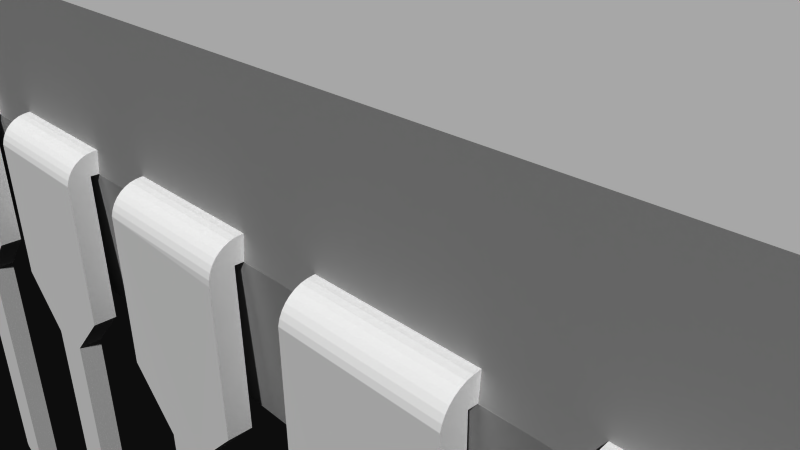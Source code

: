 # Source: ATmega328_Optiboot_Uno.blend  (saved by Blender 2.72.0; exported with 4.5.12 LTS)
import bpy
from mathutils import Matrix  # noqa: F401  (used for matrix-valued properties, if any)

bpy.ops.wm.read_factory_settings(use_empty=True)
scene = bpy.context.scene
scene.name = 'Scene'

# ---- collections
col_collection_1 = bpy.data.collections.new('Collection 1'); scene.collection.children.link(col_collection_1)

# ---- materials (node trees are filled in below, after node groups)
mat_white = bpy.data.materials.new('White')
mat_white.alpha_threshold = 0.0
mat_white.use_transparent_shadow = False
mat_white.diffuse_color = (1.0, 1.0, 1.0, 1.0)
mat_white.roughness = 0.5
mat_material = bpy.data.materials.new('Material')
mat_material.alpha_threshold = 0.0
mat_material.use_transparent_shadow = False
mat_material.diffuse_color = (0.5733, 0.5733, 0.5733, 1.0)
mat_material.roughness = 0.5

# ---- material node trees

# ---- world
world_world = bpy.data.worlds.new('World'); scene.world = world_world
world_world.color = (0.05088, 0.05088, 0.05088)
world_world.use_sun_shadow = False
world_world.sun_shadow_jitter_overblur = 0.0
world_world.cycles.sampling_method = 'MANUAL'
world_world.cycles.sample_map_resolution = 256

# ---- cameras
cam_camera = bpy.data.cameras.new('Camera')
cam_camera.clip_end = 100.0
cam_camera.lens = 35.0
cam_camera.sensor_width = 32.0
cam_camera.sensor_height = 18.0
cam_camera.ortho_scale = 7.314
cam_camera.dof.focus_distance = 0.0
cam_camera.dof.aperture_fstop = 128.0

# ---- meshes
me_atmega328_optiboot_uno = bpy.data.meshes.new('ATmega328 Optiboot Uno')
me_atmega328_optiboot_uno.from_pydata([(-13.82, -3.541, -3.564), (-13.82, -3.291, -3.564), (-13.81, -3.291, -3.562), (-13.81, -3.541, -3.562), (-13.79, -3.291, -3.558), (-13.79, -3.541, -3.558), (-13.77, -3.291, -3.55), (-13.77, -3.541, -3.55), (-13.76, -3.291, -3.54), (-13.76, -3.541, -3.54), (-13.75, -3.291, -3.528), (-13.75, -3.541, -3.528), (-13.74, -3.291, -3.514), (-13.74, -3.541, -3.514), (-13.73, -3.291, -3.498), (-13.73, -3.541, -3.498), (-13.73, -3.291, -3.481), (-13.73, -3.541, -3.481), (-14.22, -3.291, -3.481), (-14.22, -3.541, -3.481), (-14.21, -3.291, -3.498), (-14.21, -3.541, -3.498), (-14.2, -3.291, -3.514), (-14.2, -3.541, -3.514), (-14.19, -3.291, -3.528), (-14.19, -3.541, -3.528), (-14.18, -3.291, -3.54), (-14.18, -3.541, -3.54), (-14.17, -3.291, -3.55), (-14.17, -3.541, -3.55), (-14.15, -3.291, -3.558), (-14.15, -3.541, -3.558), (-14.13, -3.291, -3.562), (-14.13, -3.541, -3.562), (-14.12, -3.291, -3.564), (-14.12, -3.541, -3.564), (-13.16, -3.536, 1.901), (-14.78, -3.536, 1.901), (-13.16, -3.52, 1.96), (-14.78, -3.52, 1.96), (-13.16, -3.494, 2.016), (-14.78, -3.494, 2.016), (-13.16, -3.459, 2.066), (-14.78, -3.459, 2.066), (-13.16, -3.416, 2.109), (-14.78, -3.416, 2.109), (-13.16, -3.366, 2.144), (-14.78, -3.366, 2.144), (-13.16, -3.311, 2.17), (-14.78, -3.311, 2.17), (-13.16, -3.252, 2.185), (-14.78, -3.252, 2.185), (-13.16, -3.191, 2.191), (-14.78, -3.191, 2.191), (-13.72, -3.541, -0.2668), (-13.16, -3.541, 0.3005), (-14.22, -3.541, -0.2668), (-14.78, -3.541, 0.2989), (-14.78, -3.291, 1.941), (-13.16, -3.291, 1.941), (-14.78, -3.291, 0.2989), (-13.16, -3.291, 0.3005), (-14.22, -3.291, -0.2668), (-13.72, -3.291, -0.2668), (-13.16, -3.135, 1.941), (-14.78, -3.135, 1.941), (-13.16, -3.135, 2.191), (-14.78, -3.135, 2.191), (-16.26, -3.297, -3.433), (-16.26, -3.547, -3.433), (-16.26, -3.547, -3.45), (-16.26, -3.297, -3.45), (-16.26, -3.547, -3.467), (-16.26, -3.297, -3.467), (-16.27, -3.547, -3.483), (-16.27, -3.297, -3.483), (-16.28, -3.547, -3.497), (-16.28, -3.297, -3.497), (-16.29, -3.547, -3.509), (-16.29, -3.297, -3.509), (-16.31, -3.547, -3.519), (-16.31, -3.297, -3.519), (-16.32, -3.547, -3.527), (-16.32, -3.297, -3.527), (-16.34, -3.547, -3.531), (-16.34, -3.297, -3.531), (-16.36, -3.547, -3.533), (-16.26, -3.547, -0.2319), (-15.7, -3.547, 0.2926), (-16.51, -3.547, -3.45), (-16.43, -3.547, -3.531), (-16.41, -3.547, -3.533), (-16.5, -3.547, -3.467), (-16.5, -3.547, -3.483), (-16.49, -3.547, -3.497), (-16.47, -3.547, -3.509), (-16.46, -3.547, -3.519), (-16.44, -3.547, -3.527), (-16.26, -3.297, -0.2319), (-16.51, -3.297, 1.939), (-15.7, -3.297, 0.2926), (-15.7, -3.297, 1.939), (-16.47, -3.297, -3.509), (-16.49, -3.297, -3.497), (-16.46, -3.297, -3.519), (-16.44, -3.297, -3.527), (-16.43, -3.297, -3.531), (-16.5, -3.297, -3.483), (-16.5, -3.297, -3.467), (-16.51, -3.297, -3.45), (-16.41, -3.297, -3.533), (-15.7, -3.538, 1.922), (-15.7, -3.545, 1.88), (-15.7, -3.16, 2.189), (-15.7, -3.16, 1.939), (-15.7, -3.242, 2.186), (-15.7, -3.285, 2.178), (-15.7, -3.324, 2.166), (-15.7, -3.396, 2.127), (-15.7, -3.43, 2.1), (-15.7, -3.462, 2.068), (-15.7, -3.489, 2.034), (-15.7, -3.51, 1.998), (-15.7, -3.527, 1.961), (-15.7, -3.361, 2.149), (-16.51, -3.23, 2.187), (-16.51, -3.239, 2.187), (-16.51, -3.28, 2.18), (-16.51, -3.32, 2.168), (-16.51, -3.357, 2.152), (-16.51, -3.393, 2.13), (-16.51, -3.427, 2.103), (-16.51, -3.459, 2.071), (-16.51, -3.486, 2.038), (-16.51, -3.508, 2.002), (-16.51, -3.525, 1.965), (-16.51, -3.537, 1.925), (-16.51, -3.545, 1.883), (-16.51, -3.16, 1.939), (-16.51, -3.16, 2.189), (-15.7, 3.188, 2.189), (16.51, 3.2, 1.939), (16.51, 3.178, 2.189), (17.61, 3.058, 3.564), (15.7, 3.178, 2.189), (15.7, 3.2, 1.939), (14.78, 3.2, 1.941), (12.7, 3.2, 1.939), (14.78, 3.178, 2.191), (13.16, 3.178, 2.191), (13.16, 3.2, 1.941), (17.75, 3.2, 1.939), (-17.61, 3.058, 3.564), (-16.51, 3.188, 2.189), (-17.75, 3.2, 1.939), (-16.51, 3.2, 1.939), (-14.78, 3.178, 2.191), (-15.7, 3.2, 1.939), (-14.78, 3.2, 1.941), (-12.7, 3.2, 1.939), (-13.16, 3.2, 1.941), (-13.16, 3.178, 2.191), (12.24, 3.178, 2.191), (12.24, 3.2, 1.941), (10.62, 3.2, 1.941), (10.16, 3.2, 1.939), (10.62, 3.178, 2.191), (9.703, 3.178, 2.191), (9.703, 3.2, 1.941), (8.077, 3.2, 1.941), (7.62, 3.2, 1.939), (8.077, 3.178, 2.191), (7.163, 3.178, 2.191), (7.163, 3.2, 1.941), (5.537, 3.2, 1.941), (5.08, 3.2, 1.939), (5.537, 3.178, 2.191), (4.622, 3.178, 2.191), (4.622, 3.2, 1.941), (2.997, 3.2, 1.941), (2.54, 3.2, 1.939), (2.997, 3.178, 2.191), (2.082, 3.178, 2.191), (2.082, 3.2, 1.941), (0.4575, 3.2, 1.941), (0.0, 3.2, 1.939), (0.4575, 3.178, 2.191), (-2.083, 3.2, 1.941), (-2.998, 3.2, 1.941), (-2.083, 3.178, 2.191), (-2.998, 3.178, 2.191), (-0.4575, 3.178, 2.191), (-0.4575, 3.2, 1.941), (-5.08, 3.2, 1.939), (-4.622, 3.178, 2.191), (-4.622, 3.2, 1.941), (-5.538, 3.178, 2.191), (-5.538, 3.2, 1.941), (-7.162, 3.2, 1.941), (-7.62, 3.2, 1.939), (-7.162, 3.178, 2.191), (-8.077, 3.178, 2.191), (-8.077, 3.2, 1.941), (-9.703, 3.2, 1.941), (-10.16, 3.2, 1.939), (-9.703, 3.178, 2.191), (-10.62, 3.178, 2.191), (-10.62, 3.2, 1.941), (-12.24, 3.2, 1.941), (-12.24, 3.178, 2.191), (-15.0, -3.2, 1.939), (-17.75, -3.2, 1.939), (16.51, -3.2, 1.939), (17.75, -3.2, 1.939), (16.51, -3.188, 2.189), (15.7, -3.188, 2.189), (14.78, -3.178, 2.191), (15.7, -3.2, 1.939), (14.78, -3.2, 1.941), (12.7, -3.2, 1.939), (13.16, -3.2, 1.941), (13.16, -3.178, 2.191), (10.62, -3.178, 2.191), (10.62, -3.2, 1.941), (10.16, -3.2, 1.939), (12.24, -3.2, 1.941), (12.24, -3.178, 2.191), (8.077, -3.178, 2.191), (8.077, -3.2, 1.941), (7.62, -3.2, 1.939), (9.703, -3.2, 1.941), (9.703, -3.178, 2.191), (5.537, -3.178, 2.191), (5.537, -3.2, 1.941), (5.08, -3.2, 1.939), (7.163, -3.2, 1.941), (7.163, -3.178, 2.191), (2.997, -3.178, 2.191), (2.997, -3.2, 1.941), (2.54, -3.2, 1.939), (4.622, -3.2, 1.941), (4.622, -3.178, 2.191), (0.4575, -3.178, 2.191), (0.4575, -3.2, 1.941), (0.0, -3.2, 1.939), (2.082, -3.2, 1.941), (2.082, -3.178, 2.191), (-2.998, -3.178, 2.191), (-2.998, -3.2, 1.941), (-4.622, -3.2, 1.941), (-5.08, -3.2, 1.939), (-4.622, -3.178, 2.191), (-2.083, -3.2, 1.941), (-2.083, -3.178, 2.191), (-0.4575, -3.178, 2.191), (-0.4575, -3.2, 1.941), (-7.162, -3.178, 2.191), (-7.162, -3.2, 1.941), (-7.62, -3.2, 1.939), (-5.538, -3.2, 1.941), (-5.538, -3.178, 2.191), (-9.703, -3.178, 2.191), (-9.703, -3.2, 1.941), (-10.16, -3.2, 1.939), (-8.077, -3.2, 1.941), (-8.077, -3.178, 2.191), (-10.62, -3.2, 1.941), (-12.24, -3.2, 1.941), (-10.62, -3.178, 2.191), (-12.24, -3.178, 2.191), (17.61, -3.058, 3.564), (-17.61, -3.058, 3.564), (-17.61, -0.6249, 3.564), (-17.62, -0.6249, 3.464), (-17.62, 0.6249, 3.464), (-17.61, 0.6249, 3.564), (-17.52, -0.6192, 3.564), (-17.42, 0.5962, 3.564), (-17.52, 0.6192, 3.564), (-17.32, 0.5562, 3.564), (-17.23, 0.5004, 3.564), (-17.15, -0.4304, 3.564), (-17.09, -0.3481, 3.564), (-17.04, -0.256, 3.564), (-17.0, -0.1566, 3.564), (-17.23, -0.5004, 3.564), (-17.32, -0.5562, 3.564), (-17.42, -0.5962, 3.564), (-16.99, 0.05269, 3.564), (-16.99, -0.05269, 3.564), (-17.0, 0.1566, 3.564), (-17.04, 0.256, 3.564), (-17.09, 0.3481, 3.564), (-17.15, 0.4304, 3.564), (-17.61, 3.058, 0.3137), (-17.61, -3.058, 0.3137), (17.61, 3.058, 0.3137), (17.61, -3.058, 0.3137), (-10.62, -3.291, 1.941), (-12.24, -3.291, 1.941), (-12.24, -3.191, 2.191), (-10.62, -3.191, 2.191), (-10.62, -3.459, 2.066), (-10.62, -3.494, 2.016), (-10.62, -3.52, 1.96), (-10.62, -3.252, 2.185), (-10.62, -3.541, 0.3005), (-10.62, -3.291, 0.3005), (-10.62, -3.536, 1.901), (-10.62, -3.311, 2.17), (-10.62, -3.366, 2.144), (-10.62, -3.416, 2.109), (-12.24, -3.291, 0.2989), (-12.24, -3.541, 0.2989), (-12.24, -3.494, 2.016), (-12.24, -3.459, 2.066), (-12.24, -3.416, 2.109), (-12.24, -3.366, 2.144), (-12.24, -3.311, 2.17), (-12.24, -3.252, 2.185), (-12.24, -3.536, 1.901), (-12.24, -3.52, 1.96), (-11.28, -3.541, -3.564), (-11.28, -3.291, -3.564), (-11.27, -3.291, -3.562), (-11.27, -3.541, -3.562), (-11.25, -3.291, -3.558), (-11.25, -3.541, -3.558), (-11.23, -3.291, -3.55), (-11.23, -3.541, -3.55), (-11.22, -3.291, -3.54), (-11.22, -3.541, -3.54), (-11.21, -3.291, -3.528), (-11.21, -3.541, -3.528), (-11.2, -3.291, -3.514), (-11.2, -3.541, -3.514), (-11.19, -3.291, -3.498), (-11.19, -3.541, -3.498), (-11.19, -3.291, -3.481), (-11.19, -3.541, -3.481), (-11.68, -3.541, -3.464), (-11.68, -3.291, -3.464), (-11.68, -3.291, -3.481), (-11.68, -3.541, -3.481), (-11.67, -3.291, -3.498), (-11.67, -3.541, -3.498), (-11.66, -3.291, -3.514), (-11.66, -3.541, -3.514), (-11.65, -3.291, -3.528), (-11.65, -3.541, -3.528), (-11.64, -3.291, -3.54), (-11.64, -3.541, -3.54), (-11.63, -3.291, -3.55), (-11.63, -3.541, -3.55), (-11.61, -3.291, -3.558), (-11.61, -3.541, -3.558), (-11.59, -3.291, -3.562), (-11.59, -3.541, -3.562), (-11.58, -3.291, -3.564), (-11.58, -3.541, -3.564), (-11.68, -3.541, -0.2668), (-11.18, -3.541, -0.2668), (-11.68, -3.291, -0.2668), (-11.18, -3.291, -0.2668), (-8.077, -3.291, 1.941), (-9.703, -3.291, 1.941), (-9.703, -3.191, 2.191), (-8.077, -3.191, 2.191), (-8.077, -3.459, 2.066), (-8.077, -3.494, 2.016), (-8.077, -3.52, 1.96), (-8.077, -3.252, 2.185), (-8.077, -3.541, 0.3005), (-8.077, -3.291, 0.3005), (-8.077, -3.536, 1.901), (-8.077, -3.311, 2.17), (-8.077, -3.366, 2.144), (-8.077, -3.416, 2.109), (-9.703, -3.291, 0.2989), (-9.703, -3.541, 0.2989), (-9.703, -3.494, 2.016), (-9.703, -3.459, 2.066), (-9.703, -3.416, 2.109), (-9.703, -3.366, 2.144), (-9.703, -3.311, 2.17), (-9.703, -3.252, 2.185), (-9.703, -3.536, 1.901), (-9.703, -3.52, 1.96), (-8.745, -3.541, -3.564), (-8.745, -3.291, -3.564), (-8.727, -3.291, -3.562), (-8.727, -3.541, -3.562), (-8.711, -3.291, -3.558), (-8.711, -3.541, -3.558), (-8.695, -3.291, -3.55), (-8.695, -3.541, -3.55), (-8.681, -3.291, -3.54), (-8.681, -3.541, -3.54), (-8.668, -3.291, -3.528), (-8.668, -3.541, -3.528), (-8.658, -3.291, -3.514), (-8.658, -3.541, -3.514), (-8.651, -3.291, -3.498), (-8.651, -3.541, -3.498), (-8.646, -3.291, -3.481), (-8.646, -3.541, -3.481), (-8.645, -3.291, -3.464), (-8.645, -3.541, -3.464), (-9.135, -3.291, -3.481), (-9.135, -3.541, -3.481), (-9.131, -3.291, -3.498), (-9.131, -3.541, -3.498), (-9.123, -3.291, -3.514), (-9.123, -3.541, -3.514), (-9.113, -3.291, -3.528), (-9.113, -3.541, -3.528), (-9.101, -3.291, -3.54), (-9.101, -3.541, -3.54), (-9.087, -3.291, -3.55), (-9.087, -3.541, -3.55), (-9.071, -3.291, -3.558), (-9.071, -3.541, -3.558), (-9.054, -3.291, -3.562), (-9.054, -3.541, -3.562), (-9.037, -3.291, -3.564), (-9.037, -3.541, -3.564), (-9.137, -3.541, -0.2668), (-8.645, -3.541, -0.2668), (-9.137, -3.291, -0.2668), (-8.645, -3.291, -0.2668), (-5.538, -3.291, 1.941), (-7.162, -3.291, 1.941), (-7.162, -3.191, 2.191), (-5.538, -3.191, 2.191), (-5.538, -3.459, 2.066), (-5.538, -3.494, 2.016), (-5.538, -3.52, 1.96), (-5.538, -3.252, 2.185), (-5.538, -3.541, 0.3005), (-5.538, -3.291, 0.3005), (-5.538, -3.536, 1.901), (-5.538, -3.311, 2.17), (-5.538, -3.366, 2.144), (-5.538, -3.416, 2.109), (-7.162, -3.291, 0.2989), (-7.162, -3.541, 0.2989), (-7.162, -3.494, 2.016), (-7.162, -3.459, 2.066), (-7.162, -3.416, 2.109), (-7.162, -3.366, 2.144), (-7.162, -3.311, 2.17), (-7.162, -3.252, 2.185), (-7.162, -3.536, 1.901), (-7.162, -3.52, 1.96), (-6.205, -3.541, -3.564), (-6.205, -3.291, -3.564), (-6.187, -3.291, -3.562), (-6.187, -3.541, -3.562), (-6.171, -3.291, -3.558), (-6.171, -3.541, -3.558), (-6.155, -3.291, -3.55), (-6.155, -3.541, -3.55), (-6.141, -3.291, -3.54), (-6.141, -3.541, -3.54), (-6.128, -3.291, -3.528), (-6.128, -3.541, -3.528), (-6.118, -3.291, -3.514), (-6.118, -3.541, -3.514), (-6.111, -3.291, -3.498), (-6.111, -3.541, -3.498), (-6.106, -3.291, -3.481), (-6.106, -3.541, -3.481), (-6.595, -3.291, -3.481), (-6.595, -3.541, -3.481), (-6.591, -3.291, -3.498), (-6.591, -3.541, -3.498), (-6.583, -3.291, -3.514), (-6.583, -3.541, -3.514), (-6.573, -3.291, -3.528), (-6.573, -3.541, -3.528), (-6.561, -3.291, -3.54), (-6.561, -3.541, -3.54), (-6.547, -3.291, -3.55), (-6.547, -3.541, -3.55), (-6.531, -3.291, -3.558), (-6.531, -3.541, -3.558), (-6.514, -3.291, -3.562), (-6.514, -3.541, -3.562), (-6.497, -3.291, -3.564), (-6.497, -3.541, -3.564), (-6.597, -3.541, -0.2668), (-6.105, -3.541, -0.2668), (-6.597, -3.291, -0.2668), (-6.105, -3.291, -0.2668), (-2.998, -3.291, 1.941), (-4.622, -3.291, 1.941), (-4.622, -3.191, 2.191), (-2.998, -3.191, 2.191), (-2.998, -3.459, 2.066), (-2.998, -3.494, 2.016), (-2.998, -3.52, 1.96), (-2.998, -3.252, 2.185), (-2.998, -3.541, 0.3005), (-2.998, -3.291, 0.3005), (-2.998, -3.536, 1.901), (-2.998, -3.311, 2.17), (-2.998, -3.366, 2.144), (-2.998, -3.416, 2.109), (-4.622, -3.291, 0.2989), (-4.622, -3.541, 0.2989), (-4.622, -3.494, 2.016), (-4.622, -3.459, 2.066), (-4.622, -3.416, 2.109), (-4.622, -3.366, 2.144), (-4.622, -3.311, 2.17), (-4.622, -3.252, 2.185), (-4.622, -3.536, 1.901), (-4.622, -3.52, 1.96), (-3.665, -3.541, -3.564), (-3.665, -3.291, -3.564), (-3.647, -3.291, -3.562), (-3.647, -3.541, -3.562), (-3.631, -3.291, -3.558), (-3.631, -3.541, -3.558), (-3.615, -3.291, -3.55), (-3.615, -3.541, -3.55), (-3.601, -3.291, -3.54), (-3.601, -3.541, -3.54), (-3.588, -3.291, -3.528), (-3.588, -3.541, -3.528), (-3.578, -3.291, -3.514), (-3.578, -3.541, -3.514), (-3.571, -3.291, -3.498), (-3.571, -3.541, -3.498), (-3.566, -3.291, -3.481), (-3.566, -3.541, -3.481), (-4.055, -3.291, -3.481), (-4.055, -3.541, -3.481), (-4.051, -3.291, -3.498), (-4.051, -3.541, -3.498), (-4.043, -3.291, -3.514), (-4.043, -3.541, -3.514), (-4.033, -3.291, -3.528), (-4.033, -3.541, -3.528), (-4.021, -3.291, -3.54), (-4.021, -3.541, -3.54), (-4.007, -3.291, -3.55), (-4.007, -3.541, -3.55), (-3.991, -3.291, -3.558), (-3.991, -3.541, -3.558), (-3.974, -3.291, -3.562), (-3.974, -3.541, -3.562), (-3.957, -3.291, -3.564), (-3.957, -3.541, -3.564), (-4.057, -3.541, -0.2668), (-3.565, -3.541, -0.2668), (-4.057, -3.291, -0.2668), (-3.565, -3.291, -0.2668), (-0.4575, -3.291, 1.941), (-2.083, -3.291, 1.941), (-2.083, -3.191, 2.191), (-0.4575, -3.191, 2.191), (-0.4575, -3.459, 2.066), (-0.4575, -3.494, 2.016), (-0.4575, -3.52, 1.96), (-0.4575, -3.252, 2.185), (-0.4575, -3.541, 0.3005), (-0.4575, -3.291, 0.3005), (-0.4575, -3.536, 1.901), (-0.4575, -3.311, 2.17), (-0.4575, -3.366, 2.144), (-0.4575, -3.416, 2.109), (-2.083, -3.291, 0.2989), (-2.083, -3.541, 0.2989), (-2.083, -3.494, 2.016), (-2.083, -3.459, 2.066), (-2.083, -3.416, 2.109), (-2.083, -3.366, 2.144), (-2.083, -3.311, 2.17), (-2.083, -3.252, 2.185), (-2.083, -3.536, 1.901), (-2.083, -3.52, 1.96), (-1.125, -3.541, -3.564), (-1.125, -3.291, -3.564), (-1.107, -3.291, -3.562), (-1.107, -3.541, -3.562), (-1.091, -3.291, -3.558), (-1.091, -3.541, -3.558), (-1.075, -3.291, -3.55), (-1.075, -3.541, -3.55), (-1.061, -3.291, -3.54), (-1.061, -3.541, -3.54), (-1.048, -3.291, -3.528), (-1.048, -3.541, -3.528), (-1.038, -3.291, -3.514), (-1.038, -3.541, -3.514), (-1.031, -3.291, -3.498), (-1.031, -3.541, -3.498), (-1.026, -3.291, -3.481), (-1.026, -3.541, -3.481), (-1.515, -3.291, -3.481), (-1.515, -3.541, -3.481), (-1.511, -3.291, -3.498), (-1.511, -3.541, -3.498), (-1.503, -3.291, -3.514), (-1.503, -3.541, -3.514), (-1.493, -3.291, -3.528), (-1.493, -3.541, -3.528), (-1.481, -3.291, -3.54), (-1.481, -3.541, -3.54), (-1.467, -3.291, -3.55), (-1.467, -3.541, -3.55), (-1.451, -3.291, -3.558), (-1.451, -3.541, -3.558), (-1.434, -3.291, -3.562), (-1.434, -3.541, -3.562), (-1.417, -3.291, -3.564), (-1.417, -3.541, -3.564), (-1.025, -3.541, -0.2668), (-1.517, -3.541, -0.2668), (-1.517, -3.291, -0.2668), (-1.025, -3.291, -0.2668), (2.082, -3.291, 1.941), (0.4575, -3.291, 1.941), (0.4575, -3.191, 2.191), (2.082, -3.191, 2.191), (2.082, -3.459, 2.066), (2.082, -3.494, 2.016), (2.082, -3.52, 1.96), (2.082, -3.252, 2.185), (2.082, -3.541, 0.3005), (2.082, -3.291, 0.3005), (2.082, -3.541, 1.841), (2.082, -3.536, 1.901), (2.082, -3.311, 2.17), (2.082, -3.366, 2.144), (2.082, -3.416, 2.109), (0.4575, -3.291, 0.2989), (0.4575, -3.541, 0.2989), (0.4575, -3.494, 2.016), (0.4575, -3.459, 2.066), (0.4575, -3.416, 2.109), (0.4575, -3.366, 2.144), (0.4575, -3.311, 2.17), (0.4575, -3.252, 2.185), (0.4575, -3.536, 1.901), (0.4575, -3.52, 1.96), (1.415, -3.541, -3.564), (1.415, -3.291, -3.564), (1.433, -3.291, -3.562), (1.433, -3.541, -3.562), (1.449, -3.291, -3.558), (1.449, -3.541, -3.558), (1.465, -3.291, -3.55), (1.465, -3.541, -3.55), (1.479, -3.291, -3.54), (1.479, -3.541, -3.54), (1.492, -3.291, -3.528), (1.492, -3.541, -3.528), (1.502, -3.291, -3.514), (1.502, -3.541, -3.514), (1.509, -3.291, -3.498), (1.509, -3.541, -3.498), (1.514, -3.291, -3.481), (1.514, -3.541, -3.481), (1.025, -3.291, -3.481), (1.025, -3.541, -3.481), (1.029, -3.291, -3.498), (1.029, -3.541, -3.498), (1.037, -3.291, -3.514), (1.037, -3.541, -3.514), (1.047, -3.291, -3.528), (1.047, -3.541, -3.528), (1.059, -3.291, -3.54), (1.059, -3.541, -3.54), (1.073, -3.291, -3.55), (1.073, -3.541, -3.55), (1.089, -3.291, -3.558), (1.089, -3.541, -3.558), (1.106, -3.291, -3.562), (1.106, -3.541, -3.562), (1.123, -3.291, -3.564), (1.123, -3.541, -3.564), (1.023, -3.541, -0.2668), (1.515, -3.541, -0.2668), (1.023, -3.291, -0.2668), (1.515, -3.291, -0.2668), (4.622, -3.291, 1.941), (2.997, -3.291, 1.941), (2.997, -3.191, 2.191), (4.622, -3.191, 2.191), (4.622, -3.459, 2.066), (4.622, -3.494, 2.016), (4.622, -3.52, 1.96), (4.622, -3.252, 2.185), (4.622, -3.541, 0.3005), (4.622, -3.291, 0.3005), (4.622, -3.536, 1.901), (4.622, -3.311, 2.17), (4.622, -3.366, 2.144), (4.622, -3.416, 2.109), (2.997, -3.291, 0.2989), (2.997, -3.541, 0.2989), (2.997, -3.494, 2.016), (2.997, -3.459, 2.066), (2.997, -3.416, 2.109), (2.997, -3.366, 2.144), (2.997, -3.311, 2.17), (2.997, -3.252, 2.185), (2.997, -3.536, 1.901), (2.997, -3.52, 1.96), (3.955, -3.541, -3.564), (3.955, -3.291, -3.564), (3.973, -3.291, -3.562), (3.973, -3.541, -3.562), (3.989, -3.291, -3.558), (3.989, -3.541, -3.558), (4.005, -3.291, -3.55), (4.005, -3.541, -3.55), (4.019, -3.291, -3.54), (4.019, -3.541, -3.54), (4.032, -3.291, -3.528), (4.032, -3.541, -3.528), (4.042, -3.291, -3.514), (4.042, -3.541, -3.514), (4.049, -3.291, -3.498), (4.049, -3.541, -3.498), (4.054, -3.291, -3.481), (4.054, -3.541, -3.481), (3.565, -3.291, -3.481), (3.565, -3.541, -3.481), (3.569, -3.291, -3.498), (3.569, -3.541, -3.498), (3.577, -3.291, -3.514), (3.577, -3.541, -3.514), (3.587, -3.291, -3.528), (3.587, -3.541, -3.528), (3.599, -3.291, -3.54), (3.599, -3.541, -3.54), (3.613, -3.291, -3.55), (3.613, -3.541, -3.55), (3.629, -3.291, -3.558), (3.629, -3.541, -3.558), (3.646, -3.291, -3.562), (3.646, -3.541, -3.562), (3.663, -3.291, -3.564), (3.663, -3.541, -3.564), (3.563, -3.541, -0.2668), (4.055, -3.541, -0.2668), (3.563, -3.291, -0.2668), (4.055, -3.291, -0.2668), (7.163, -3.291, 1.941), (5.537, -3.291, 1.941), (5.537, -3.191, 2.191), (7.163, -3.191, 2.191), (7.163, -3.459, 2.066), (7.163, -3.494, 2.016), (7.163, -3.52, 1.96), (7.163, -3.252, 2.185), (7.163, -3.541, 0.3005), (7.163, -3.291, 0.3005), (7.163, -3.541, 1.841), (7.163, -3.536, 1.901), (7.163, -3.311, 2.17), (7.163, -3.366, 2.144), (7.163, -3.416, 2.109), (5.537, -3.291, 0.2989), (5.537, -3.541, 0.2989), (5.537, -3.494, 2.016), (5.537, -3.459, 2.066), (5.537, -3.416, 2.109), (5.537, -3.366, 2.144), (5.537, -3.311, 2.17), (5.537, -3.252, 2.185), (5.537, -3.536, 1.901), (5.537, -3.52, 1.96), (6.495, -3.541, -3.564), (6.495, -3.291, -3.564), (6.513, -3.291, -3.562), (6.513, -3.541, -3.562), (6.529, -3.291, -3.558), (6.529, -3.541, -3.558), (6.545, -3.291, -3.55), (6.545, -3.541, -3.55), (6.559, -3.291, -3.54), (6.559, -3.541, -3.54), (6.572, -3.291, -3.528), (6.572, -3.541, -3.528), (6.582, -3.291, -3.514), (6.582, -3.541, -3.514), (6.589, -3.291, -3.498), (6.589, -3.541, -3.498), (6.594, -3.291, -3.481), (6.594, -3.541, -3.481), (6.595, -3.291, -3.464), (6.595, -3.541, -3.464), (6.105, -3.291, -3.481), (6.105, -3.541, -3.481), (6.109, -3.291, -3.498), (6.109, -3.541, -3.498), (6.117, -3.291, -3.514), (6.117, -3.541, -3.514), (6.127, -3.291, -3.528), (6.127, -3.541, -3.528), (6.139, -3.291, -3.54), (6.139, -3.541, -3.54), (6.153, -3.291, -3.55), (6.153, -3.541, -3.55), (6.169, -3.291, -3.558), (6.169, -3.541, -3.558), (6.186, -3.291, -3.562), (6.186, -3.541, -3.562), (6.203, -3.291, -3.564), (6.203, -3.541, -3.564), (6.103, -3.541, -0.2668), (6.595, -3.541, -0.2668), (6.103, -3.291, -0.2668), (6.595, -3.291, -0.2668), (9.703, -3.291, 1.941), (8.077, -3.291, 1.941), (8.077, -3.191, 2.191), (9.703, -3.191, 2.191), (9.703, -3.459, 2.066), (9.703, -3.494, 2.016), (9.703, -3.52, 1.96), (9.703, -3.252, 2.185), (9.703, -3.541, 0.3005), (9.703, -3.291, 0.3005), (9.703, -3.536, 1.901), (9.703, -3.311, 2.17), (9.703, -3.366, 2.144), (9.703, -3.416, 2.109), (8.077, -3.291, 0.2989), (8.077, -3.541, 0.2989), (8.077, -3.494, 2.016), (8.077, -3.459, 2.066), (8.077, -3.416, 2.109), (8.077, -3.366, 2.144), (8.077, -3.311, 2.17), (8.077, -3.252, 2.185), (8.077, -3.536, 1.901), (8.077, -3.52, 1.96), (9.035, -3.541, -3.564), (9.035, -3.291, -3.564), (9.053, -3.291, -3.562), (9.053, -3.541, -3.562), (9.069, -3.291, -3.558), (9.069, -3.541, -3.558), (9.085, -3.291, -3.55), (9.085, -3.541, -3.55), (9.099, -3.291, -3.54), (9.099, -3.541, -3.54), (9.112, -3.291, -3.528), (9.112, -3.541, -3.528), (9.122, -3.291, -3.514), (9.122, -3.541, -3.514), (9.129, -3.291, -3.498), (9.129, -3.541, -3.498), (9.134, -3.291, -3.481), (9.134, -3.541, -3.481), (9.135, -3.291, -3.464), (9.135, -3.541, -3.464), (8.643, -3.541, -3.464), (8.643, -3.291, -3.464), (8.645, -3.291, -3.481), (8.645, -3.541, -3.481), (8.649, -3.291, -3.498), (8.649, -3.541, -3.498), (8.657, -3.291, -3.514), (8.657, -3.541, -3.514), (8.667, -3.291, -3.528), (8.667, -3.541, -3.528), (8.679, -3.291, -3.54), (8.679, -3.541, -3.54), (8.693, -3.291, -3.55), (8.693, -3.541, -3.55), (8.709, -3.291, -3.558), (8.709, -3.541, -3.558), (8.726, -3.291, -3.562), (8.726, -3.541, -3.562), (8.743, -3.291, -3.564), (8.743, -3.541, -3.564), (8.643, -3.541, -0.2668), (9.135, -3.541, -0.2668), (8.643, -3.291, -0.2668), (9.135, -3.291, -0.2668), (12.24, -3.291, 1.941), (10.62, -3.291, 1.941), (10.62, -3.191, 2.191), (12.24, -3.191, 2.191), (12.24, -3.459, 2.066), (12.24, -3.494, 2.016), (12.24, -3.52, 1.96), (12.24, -3.252, 2.185), (12.24, -3.541, 0.3005), (12.24, -3.291, 0.3005), (12.24, -3.541, 1.841), (12.24, -3.536, 1.901), (12.24, -3.311, 2.17), (12.24, -3.366, 2.144), (12.24, -3.416, 2.109), (10.62, -3.291, 0.2989), (10.62, -3.541, 0.2989), (10.62, -3.494, 2.016), (10.62, -3.459, 2.066), (10.62, -3.416, 2.109), (10.62, -3.366, 2.144), (10.62, -3.311, 2.17), (10.62, -3.252, 2.185), (10.62, -3.536, 1.901), (10.62, -3.52, 1.96), (11.58, -3.541, -3.564), (11.58, -3.291, -3.564), (11.59, -3.291, -3.562), (11.59, -3.541, -3.562), (11.61, -3.291, -3.558), (11.61, -3.541, -3.558), (11.63, -3.291, -3.55), (11.63, -3.541, -3.55), (11.64, -3.291, -3.54), (11.64, -3.541, -3.54), (11.65, -3.291, -3.528), (11.65, -3.541, -3.528), (11.66, -3.291, -3.514), (11.66, -3.541, -3.514), (11.67, -3.291, -3.498), (11.67, -3.541, -3.498), (11.67, -3.291, -3.481), (11.67, -3.541, -3.481), (11.68, -3.291, -3.464), (11.68, -3.541, -3.464), (11.18, -3.541, -3.464), (11.18, -3.291, -3.464), (11.18, -3.291, -3.481), (11.18, -3.541, -3.481), (11.19, -3.291, -3.498), (11.19, -3.541, -3.498), (11.2, -3.291, -3.514), (11.2, -3.541, -3.514), (11.21, -3.291, -3.528), (11.21, -3.541, -3.528), (11.22, -3.291, -3.54), (11.22, -3.541, -3.54), (11.23, -3.291, -3.55), (11.23, -3.541, -3.55), (11.25, -3.291, -3.558), (11.25, -3.541, -3.558), (11.27, -3.291, -3.562), (11.27, -3.541, -3.562), (11.28, -3.291, -3.564), (11.28, -3.541, -3.564), (11.18, -3.541, -0.2668), (11.68, -3.541, -0.2668), (11.18, -3.291, -0.2668), (11.68, -3.291, -0.2668), (14.78, -3.291, 1.941), (13.16, -3.291, 1.941), (13.16, -3.191, 2.191), (14.78, -3.191, 2.191), (14.78, -3.459, 2.066), (14.78, -3.494, 2.016), (14.78, -3.52, 1.96), (14.78, -3.252, 2.185), (14.78, -3.541, 0.3005), (14.78, -3.291, 0.3005), (14.78, -3.536, 1.901), (14.78, -3.311, 2.17), (14.78, -3.366, 2.144), (14.78, -3.416, 2.109), (13.16, -3.291, 0.2989), (13.16, -3.541, 0.2989), (13.16, -3.494, 2.016), (13.16, -3.459, 2.066), (13.16, -3.416, 2.109), (13.16, -3.366, 2.144), (13.16, -3.311, 2.17), (13.16, -3.252, 2.185), (13.16, -3.536, 1.901), (13.16, -3.52, 1.96), (14.12, -3.541, -3.564), (14.12, -3.291, -3.564), (14.13, -3.291, -3.562), (14.13, -3.541, -3.562), (14.15, -3.291, -3.558), (14.15, -3.541, -3.558), (14.17, -3.291, -3.55), (14.17, -3.541, -3.55), (14.18, -3.291, -3.54), (14.18, -3.541, -3.54), (14.19, -3.291, -3.528), (14.19, -3.541, -3.528), (14.2, -3.291, -3.514), (14.2, -3.541, -3.514), (14.21, -3.291, -3.498), (14.21, -3.541, -3.498), (14.21, -3.291, -3.481), (14.21, -3.541, -3.481), (13.72, -3.291, -3.481), (13.72, -3.541, -3.481), (13.73, -3.291, -3.498), (13.73, -3.541, -3.498), (13.74, -3.291, -3.514), (13.74, -3.541, -3.514), (13.75, -3.291, -3.528), (13.75, -3.541, -3.528), (13.76, -3.291, -3.54), (13.76, -3.541, -3.54), (13.77, -3.291, -3.55), (13.77, -3.541, -3.55), (13.79, -3.291, -3.558), (13.79, -3.541, -3.558), (13.81, -3.291, -3.562), (13.81, -3.541, -3.562), (13.82, -3.291, -3.564), (13.82, -3.541, -3.564), (13.72, -3.541, -0.2668), (14.22, -3.541, -0.2668), (13.72, -3.291, -0.2668), (14.22, -3.291, -0.2668), (-14.78, 3.291, 1.941), (-13.16, 3.291, 1.941), (-13.16, 3.191, 2.191), (-14.78, 3.191, 2.191), (-13.16, 3.291, 0.3005), (-13.16, 3.541, 0.3005), (-13.16, 3.311, 2.17), (-13.16, 3.252, 2.185), (-13.16, 3.541, 1.841), (-13.16, 3.536, 1.901), (-13.16, 3.52, 1.96), (-13.16, 3.416, 2.109), (-13.16, 3.366, 2.144), (-13.16, 3.494, 2.016), (-13.16, 3.459, 2.066), (-14.78, 3.541, 0.2989), (-14.78, 3.291, 0.2989), (-14.78, 3.541, 1.841), (-14.78, 3.536, 1.901), (-14.78, 3.252, 2.185), (-14.78, 3.459, 2.066), (-14.78, 3.494, 2.016), (-14.78, 3.52, 1.96), (-14.78, 3.311, 2.17), (-14.78, 3.366, 2.144), (-14.78, 3.416, 2.109), (-13.73, 3.291, -3.481), (-13.73, 3.541, -3.481), (-13.73, 3.291, -3.498), (-13.73, 3.541, -3.498), (-13.74, 3.291, -3.514), (-13.74, 3.541, -3.514), (-13.75, 3.291, -3.528), (-13.75, 3.541, -3.528), (-13.76, 3.291, -3.54), (-13.76, 3.541, -3.54), (-13.77, 3.291, -3.55), (-13.77, 3.541, -3.55), (-13.79, 3.291, -3.558), (-13.79, 3.541, -3.558), (-13.81, 3.291, -3.562), (-13.81, 3.541, -3.562), (-13.82, 3.291, -3.564), (-13.82, 3.541, -3.564), (-14.12, 3.541, -3.564), (-14.12, 3.291, -3.564), (-14.13, 3.291, -3.562), (-14.13, 3.541, -3.562), (-14.15, 3.291, -3.558), (-14.15, 3.541, -3.558), (-14.17, 3.291, -3.55), (-14.17, 3.541, -3.55), (-14.18, 3.291, -3.54), (-14.18, 3.541, -3.54), (-14.19, 3.291, -3.528), (-14.19, 3.541, -3.528), (-14.2, 3.291, -3.514), (-14.2, 3.541, -3.514), (-14.21, 3.291, -3.498), (-14.21, 3.541, -3.498), (-14.22, 3.291, -3.481), (-14.22, 3.541, -3.481), (-14.22, 3.541, -0.2668), (-13.72, 3.541, -0.2668), (-14.22, 3.291, -0.2668), (-13.72, 3.291, -0.2668), (13.16, 3.291, 1.941), (14.78, 3.291, 1.941), (14.78, 3.291, 0.3005), (14.78, 3.541, 0.3005), (14.78, 3.311, 2.17), (14.78, 3.252, 2.185), (14.78, 3.191, 2.191), (14.78, 3.541, 1.841), (14.78, 3.536, 1.901), (14.78, 3.52, 1.96), (14.78, 3.416, 2.109), (14.78, 3.366, 2.144), (14.78, 3.494, 2.016), (14.78, 3.459, 2.066), (13.16, 3.191, 2.191), (13.16, 3.541, 0.2989), (13.16, 3.291, 0.2989), (13.16, 3.541, 1.841), (13.16, 3.536, 1.901), (13.16, 3.252, 2.185), (13.16, 3.459, 2.066), (13.16, 3.494, 2.016), (13.16, 3.52, 1.96), (13.16, 3.311, 2.17), (13.16, 3.366, 2.144), (13.16, 3.416, 2.109), (14.21, 3.291, -3.481), (14.21, 3.541, -3.481), (14.21, 3.291, -3.498), (14.21, 3.541, -3.498), (14.2, 3.291, -3.514), (14.2, 3.541, -3.514), (14.19, 3.291, -3.528), (14.19, 3.541, -3.528), (14.18, 3.291, -3.54), (14.18, 3.541, -3.54), (14.17, 3.291, -3.55), (14.17, 3.541, -3.55), (14.15, 3.291, -3.558), (14.15, 3.541, -3.558), (14.13, 3.291, -3.562), (14.13, 3.541, -3.562), (14.12, 3.291, -3.564), (14.12, 3.541, -3.564), (13.82, 3.541, -3.564), (13.82, 3.291, -3.564), (13.81, 3.291, -3.562), (13.81, 3.541, -3.562), (13.79, 3.291, -3.558), (13.79, 3.541, -3.558), (13.77, 3.291, -3.55), (13.77, 3.541, -3.55), (13.76, 3.291, -3.54), (13.76, 3.541, -3.54), (13.75, 3.291, -3.528), (13.75, 3.541, -3.528), (13.74, 3.291, -3.514), (13.74, 3.541, -3.514), (13.73, 3.291, -3.498), (13.73, 3.541, -3.498), (13.72, 3.291, -3.481), (13.72, 3.541, -3.481), (13.72, 3.541, -0.2668), (14.22, 3.541, -0.2668), (13.72, 3.291, -0.2668), (14.22, 3.291, -0.2668), (-12.24, 3.291, 1.941), (-10.62, 3.291, 1.941), (-10.62, 3.291, 0.3005), (-10.62, 3.541, 0.3005), (-10.62, 3.311, 2.17), (-10.62, 3.252, 2.185), (-10.62, 3.191, 2.191), (-10.62, 3.541, 1.841), (-10.62, 3.536, 1.901), (-10.62, 3.52, 1.96), (-10.62, 3.416, 2.109), (-10.62, 3.366, 2.144), (-10.62, 3.494, 2.016), (-10.62, 3.459, 2.066), (-12.24, 3.191, 2.191), (-12.24, 3.541, 0.2989), (-12.24, 3.291, 0.2989), (-12.24, 3.541, 1.841), (-12.24, 3.536, 1.901), (-12.24, 3.252, 2.185), (-12.24, 3.459, 2.066), (-12.24, 3.494, 2.016), (-12.24, 3.52, 1.96), (-12.24, 3.311, 2.17), (-12.24, 3.366, 2.144), (-12.24, 3.416, 2.109), (-11.19, 3.291, -3.481), (-11.19, 3.541, -3.481), (-11.19, 3.291, -3.498), (-11.19, 3.541, -3.498), (-11.2, 3.291, -3.514), (-11.2, 3.541, -3.514), (-11.21, 3.291, -3.528), (-11.21, 3.541, -3.528), (-11.22, 3.291, -3.54), (-11.22, 3.541, -3.54), (-11.23, 3.291, -3.55), (-11.23, 3.541, -3.55), (-11.25, 3.291, -3.558), (-11.25, 3.541, -3.558), (-11.27, 3.291, -3.562), (-11.27, 3.541, -3.562), (-11.28, 3.291, -3.564), (-11.28, 3.541, -3.564), (-11.58, 3.541, -3.564), (-11.58, 3.291, -3.564), (-11.59, 3.291, -3.562), (-11.59, 3.541, -3.562), (-11.61, 3.291, -3.558), (-11.61, 3.541, -3.558), (-11.63, 3.291, -3.55), (-11.63, 3.541, -3.55), (-11.64, 3.291, -3.54), (-11.64, 3.541, -3.54), (-11.65, 3.291, -3.528), (-11.65, 3.541, -3.528), (-11.66, 3.291, -3.514), (-11.66, 3.541, -3.514), (-11.67, 3.291, -3.498), (-11.67, 3.541, -3.498), (-11.68, 3.291, -3.481), (-11.68, 3.541, -3.481), (-11.68, 3.291, -3.464), (-11.68, 3.541, -3.464), (-11.68, 3.541, -0.2668), (-11.18, 3.541, -0.2668), (-11.68, 3.291, -0.2668), (-11.18, 3.291, -0.2668), (-9.703, 3.291, 1.941), (-8.077, 3.291, 1.941), (-8.077, 3.291, 0.3005), (-8.077, 3.541, 0.3005), (-8.077, 3.311, 2.17), (-8.077, 3.252, 2.185), (-8.077, 3.191, 2.191), (-8.077, 3.541, 1.841), (-8.077, 3.536, 1.901), (-8.077, 3.52, 1.96), (-8.077, 3.416, 2.109), (-8.077, 3.366, 2.144), (-8.077, 3.494, 2.016), (-8.077, 3.459, 2.066), (-9.703, 3.191, 2.191), (-9.703, 3.541, 0.2989), (-9.703, 3.291, 0.2989), (-9.703, 3.541, 1.841), (-9.703, 3.536, 1.901), (-9.703, 3.252, 2.185), (-9.703, 3.459, 2.066), (-9.703, 3.494, 2.016), (-9.703, 3.52, 1.96), (-9.703, 3.311, 2.17), (-9.703, 3.366, 2.144), (-9.703, 3.416, 2.109), (-8.645, 3.541, -3.464), (-8.645, 3.291, -3.464), (-8.646, 3.291, -3.481), (-8.646, 3.541, -3.481), (-8.651, 3.291, -3.498), (-8.651, 3.541, -3.498), (-8.658, 3.291, -3.514), (-8.658, 3.541, -3.514), (-8.668, 3.291, -3.528), (-8.668, 3.541, -3.528), (-8.681, 3.291, -3.54), (-8.681, 3.541, -3.54), (-8.695, 3.291, -3.55), (-8.695, 3.541, -3.55), (-8.711, 3.291, -3.558), (-8.711, 3.541, -3.558), (-8.727, 3.291, -3.562), (-8.727, 3.541, -3.562), (-8.745, 3.291, -3.564), (-8.745, 3.541, -3.564), (-9.037, 3.541, -3.564), (-9.037, 3.291, -3.564), (-9.054, 3.291, -3.562), (-9.054, 3.541, -3.562), (-9.071, 3.291, -3.558), (-9.071, 3.541, -3.558), (-9.087, 3.291, -3.55), (-9.087, 3.541, -3.55), (-9.101, 3.291, -3.54), (-9.101, 3.541, -3.54), (-9.113, 3.291, -3.528), (-9.113, 3.541, -3.528), (-9.123, 3.291, -3.514), (-9.123, 3.541, -3.514), (-9.131, 3.291, -3.498), (-9.131, 3.541, -3.498), (-9.135, 3.291, -3.481), (-9.135, 3.541, -3.481), (-9.137, 3.541, -0.2668), (-8.645, 3.541, -0.2668), (-9.137, 3.291, -0.2668), (-8.645, 3.291, -0.2668), (-7.162, 3.291, 1.941), (-5.538, 3.291, 1.941), (-5.538, 3.291, 0.3005), (-5.538, 3.541, 0.3005), (-5.538, 3.311, 2.17), (-5.538, 3.252, 2.185), (-5.538, 3.191, 2.191), (-5.538, 3.541, 1.841), (-5.538, 3.536, 1.901), (-5.538, 3.52, 1.96), (-5.538, 3.416, 2.109), (-5.538, 3.366, 2.144), (-5.538, 3.494, 2.016), (-5.538, 3.459, 2.066), (-7.162, 3.191, 2.191), (-7.162, 3.541, 0.2989), (-7.162, 3.291, 0.2989), (-7.162, 3.541, 1.841), (-7.162, 3.536, 1.901), (-7.162, 3.252, 2.185), (-7.162, 3.459, 2.066), (-7.162, 3.494, 2.016), (-7.162, 3.52, 1.96), (-7.162, 3.311, 2.17), (-7.162, 3.366, 2.144), (-7.162, 3.416, 2.109), (-6.106, 3.291, -3.481), (-6.106, 3.541, -3.481), (-6.111, 3.291, -3.498), (-6.111, 3.541, -3.498), (-6.118, 3.291, -3.514), (-6.118, 3.541, -3.514), (-6.128, 3.291, -3.528), (-6.128, 3.541, -3.528), (-6.141, 3.291, -3.54), (-6.141, 3.541, -3.54), (-6.155, 3.291, -3.55), (-6.155, 3.541, -3.55), (-6.171, 3.291, -3.558), (-6.171, 3.541, -3.558), (-6.187, 3.291, -3.562), (-6.187, 3.541, -3.562), (-6.205, 3.291, -3.564), (-6.205, 3.541, -3.564), (-6.497, 3.541, -3.564), (-6.497, 3.291, -3.564), (-6.514, 3.291, -3.562), (-6.514, 3.541, -3.562), (-6.531, 3.291, -3.558), (-6.531, 3.541, -3.558), (-6.547, 3.291, -3.55), (-6.547, 3.541, -3.55), (-6.561, 3.291, -3.54), (-6.561, 3.541, -3.54), (-6.573, 3.291, -3.528), (-6.573, 3.541, -3.528), (-6.583, 3.291, -3.514), (-6.583, 3.541, -3.514), (-6.591, 3.291, -3.498), (-6.591, 3.541, -3.498), (-6.595, 3.291, -3.481), (-6.595, 3.541, -3.481), (-6.597, 3.541, -0.2668), (-6.105, 3.541, -0.2668), (-6.597, 3.291, -0.2668), (-6.105, 3.291, -0.2668), (-4.622, 3.291, 1.941), (-2.998, 3.291, 1.941), (-2.998, 3.291, 0.3005), (-2.998, 3.541, 0.3005), (-2.998, 3.311, 2.17), (-2.998, 3.252, 2.185), (-2.998, 3.191, 2.191), (-2.998, 3.541, 1.841), (-2.998, 3.536, 1.901), (-2.998, 3.52, 1.96), (-2.998, 3.416, 2.109), (-2.998, 3.366, 2.144), (-2.998, 3.494, 2.016), (-2.998, 3.459, 2.066), (-4.622, 3.191, 2.191), (-4.622, 3.541, 0.2989), (-4.622, 3.291, 0.2989), (-4.622, 3.541, 1.841), (-4.622, 3.536, 1.901), (-4.622, 3.252, 2.185), (-4.622, 3.459, 2.066), (-4.622, 3.494, 2.016), (-4.622, 3.52, 1.96), (-4.622, 3.311, 2.17), (-4.622, 3.366, 2.144), (-4.622, 3.416, 2.109), (-3.566, 3.291, -3.481), (-3.566, 3.541, -3.481), (-3.571, 3.291, -3.498), (-3.571, 3.541, -3.498), (-3.578, 3.291, -3.514), (-3.578, 3.541, -3.514), (-3.588, 3.291, -3.528), (-3.588, 3.541, -3.528), (-3.601, 3.291, -3.54), (-3.601, 3.541, -3.54), (-3.615, 3.291, -3.55), (-3.615, 3.541, -3.55), (-3.631, 3.291, -3.558), (-3.631, 3.541, -3.558), (-3.647, 3.291, -3.562), (-3.647, 3.541, -3.562), (-3.665, 3.291, -3.564), (-3.665, 3.541, -3.564), (-3.957, 3.541, -3.564), (-3.957, 3.291, -3.564), (-3.974, 3.291, -3.562), (-3.974, 3.541, -3.562), (-3.991, 3.291, -3.558), (-3.991, 3.541, -3.558), (-4.007, 3.291, -3.55), (-4.007, 3.541, -3.55), (-4.021, 3.291, -3.54), (-4.021, 3.541, -3.54), (-4.033, 3.291, -3.528), (-4.033, 3.541, -3.528), (-4.043, 3.291, -3.514), (-4.043, 3.541, -3.514), (-4.051, 3.291, -3.498), (-4.051, 3.541, -3.498), (-4.055, 3.291, -3.481), (-4.055, 3.541, -3.481), (-4.057, 3.541, -0.2668), (-3.565, 3.541, -0.2668), (-4.057, 3.291, -0.2668), (-3.565, 3.291, -0.2668), (-2.083, 3.291, 1.941), (-0.4575, 3.291, 1.941), (-0.4575, 3.291, 0.3005), (-0.4575, 3.541, 0.3005), (-0.4575, 3.311, 2.17), (-0.4575, 3.252, 2.185), (-0.4575, 3.191, 2.191), (-0.4575, 3.541, 1.841), (-0.4575, 3.536, 1.901), (-0.4575, 3.52, 1.96), (-0.4575, 3.416, 2.109), (-0.4575, 3.366, 2.144), (-0.4575, 3.494, 2.016), (-0.4575, 3.459, 2.066), (-2.083, 3.191, 2.191), (-2.083, 3.541, 0.2989), (-2.083, 3.291, 0.2989), (-2.083, 3.541, 1.841), (-2.083, 3.536, 1.901), (-2.083, 3.252, 2.185), (-2.083, 3.459, 2.066), (-2.083, 3.494, 2.016), (-2.083, 3.52, 1.96), (-2.083, 3.311, 2.17), (-2.083, 3.366, 2.144), (-2.083, 3.416, 2.109), (-1.026, 3.291, -3.481), (-1.026, 3.541, -3.481), (-1.031, 3.291, -3.498), (-1.031, 3.541, -3.498), (-1.038, 3.291, -3.514), (-1.038, 3.541, -3.514), (-1.048, 3.291, -3.528), (-1.048, 3.541, -3.528), (-1.061, 3.291, -3.54), (-1.061, 3.541, -3.54), (-1.075, 3.291, -3.55), (-1.075, 3.541, -3.55), (-1.091, 3.291, -3.558), (-1.091, 3.541, -3.558), (-1.107, 3.291, -3.562), (-1.107, 3.541, -3.562), (-1.125, 3.291, -3.564), (-1.125, 3.541, -3.564), (-1.417, 3.541, -3.564), (-1.417, 3.291, -3.564), (-1.434, 3.291, -3.562), (-1.434, 3.541, -3.562), (-1.451, 3.291, -3.558), (-1.451, 3.541, -3.558), (-1.467, 3.291, -3.55), (-1.467, 3.541, -3.55), (-1.481, 3.291, -3.54), (-1.481, 3.541, -3.54), (-1.493, 3.291, -3.528), (-1.493, 3.541, -3.528), (-1.503, 3.291, -3.514), (-1.503, 3.541, -3.514), (-1.511, 3.291, -3.498), (-1.511, 3.541, -3.498), (-1.515, 3.291, -3.481), (-1.515, 3.541, -3.481), (-1.517, 3.541, -0.2668), (-1.025, 3.541, -0.2668), (-1.517, 3.291, -0.2668), (-1.025, 3.291, -0.2668), (0.4575, 3.291, 1.941), (2.082, 3.291, 1.941), (2.082, 3.291, 0.3005), (2.082, 3.541, 0.3005), (2.082, 3.311, 2.17), (2.082, 3.252, 2.185), (2.082, 3.191, 2.191), (2.082, 3.541, 1.841), (2.082, 3.536, 1.901), (2.082, 3.52, 1.96), (2.082, 3.416, 2.109), (2.082, 3.366, 2.144), (2.082, 3.494, 2.016), (2.082, 3.459, 2.066), (0.4575, 3.191, 2.191), (0.4575, 3.541, 0.2989), (0.4575, 3.291, 0.2989), (0.4575, 3.541, 1.841), (0.4575, 3.536, 1.901), (0.4575, 3.252, 2.185), (0.4575, 3.459, 2.066), (0.4575, 3.494, 2.016), (0.4575, 3.52, 1.96), (0.4575, 3.311, 2.17), (0.4575, 3.366, 2.144), (0.4575, 3.416, 2.109), (1.514, 3.291, -3.481), (1.514, 3.541, -3.481), (1.509, 3.291, -3.498), (1.509, 3.541, -3.498), (1.502, 3.291, -3.514), (1.502, 3.541, -3.514), (1.492, 3.291, -3.528), (1.492, 3.541, -3.528), (1.479, 3.291, -3.54), (1.479, 3.541, -3.54), (1.465, 3.291, -3.55), (1.465, 3.541, -3.55), (1.449, 3.291, -3.558), (1.449, 3.541, -3.558), (1.433, 3.291, -3.562), (1.433, 3.541, -3.562), (1.415, 3.291, -3.564), (1.415, 3.541, -3.564), (1.123, 3.541, -3.564), (1.123, 3.291, -3.564), (1.106, 3.291, -3.562), (1.106, 3.541, -3.562), (1.089, 3.291, -3.558), (1.089, 3.541, -3.558), (1.073, 3.291, -3.55), (1.073, 3.541, -3.55), (1.059, 3.291, -3.54), (1.059, 3.541, -3.54), (1.047, 3.291, -3.528), (1.047, 3.541, -3.528), (1.037, 3.291, -3.514), (1.037, 3.541, -3.514), (1.029, 3.291, -3.498), (1.029, 3.541, -3.498), (1.025, 3.291, -3.481), (1.025, 3.541, -3.481), (1.023, 3.541, -0.2668), (1.515, 3.541, -0.2668), (1.023, 3.291, -0.2668), (1.515, 3.291, -0.2668), (2.997, 3.291, 1.941), (4.622, 3.291, 1.941), (4.622, 3.291, 0.3005), (4.622, 3.541, 0.3005), (4.622, 3.311, 2.17), (4.622, 3.252, 2.185), (4.622, 3.191, 2.191), (4.622, 3.541, 1.841), (4.622, 3.536, 1.901), (4.622, 3.52, 1.96), (4.622, 3.416, 2.109), (4.622, 3.366, 2.144), (4.622, 3.494, 2.016), (4.622, 3.459, 2.066), (2.997, 3.191, 2.191), (2.997, 3.541, 0.2989), (2.997, 3.291, 0.2989), (2.997, 3.541, 1.841), (2.997, 3.536, 1.901), (2.997, 3.252, 2.185), (2.997, 3.459, 2.066), (2.997, 3.494, 2.016), (2.997, 3.52, 1.96), (2.997, 3.311, 2.17), (2.997, 3.366, 2.144), (2.997, 3.416, 2.109), (4.054, 3.291, -3.481), (4.054, 3.541, -3.481), (4.049, 3.291, -3.498), (4.049, 3.541, -3.498), (4.042, 3.291, -3.514), (4.042, 3.541, -3.514), (4.032, 3.291, -3.528), (4.032, 3.541, -3.528), (4.019, 3.291, -3.54), (4.019, 3.541, -3.54), (4.005, 3.291, -3.55), (4.005, 3.541, -3.55), (3.989, 3.291, -3.558), (3.989, 3.541, -3.558), (3.973, 3.291, -3.562), (3.973, 3.541, -3.562), (3.955, 3.291, -3.564), (3.955, 3.541, -3.564), (3.663, 3.541, -3.564), (3.663, 3.291, -3.564), (3.646, 3.291, -3.562), (3.646, 3.541, -3.562), (3.629, 3.291, -3.558), (3.629, 3.541, -3.558), (3.613, 3.291, -3.55), (3.613, 3.541, -3.55), (3.599, 3.291, -3.54), (3.599, 3.541, -3.54), (3.587, 3.291, -3.528), (3.587, 3.541, -3.528), (3.577, 3.291, -3.514), (3.577, 3.541, -3.514), (3.569, 3.291, -3.498), (3.569, 3.541, -3.498), (3.565, 3.291, -3.481), (3.565, 3.541, -3.481), (3.563, 3.541, -0.2668), (4.055, 3.541, -0.2668), (3.563, 3.291, -0.2668), (4.055, 3.291, -0.2668), (5.537, 3.291, 1.941), (7.163, 3.291, 1.941), (7.163, 3.291, 0.3005), (7.163, 3.541, 0.3005), (7.163, 3.311, 2.17), (7.163, 3.252, 2.185), (7.163, 3.191, 2.191), (7.163, 3.541, 1.841), (7.163, 3.536, 1.901), (7.163, 3.52, 1.96), (7.163, 3.416, 2.109), (7.163, 3.366, 2.144), (7.163, 3.494, 2.016), (7.163, 3.459, 2.066), (5.537, 3.191, 2.191), (5.537, 3.541, 0.2989), (5.537, 3.291, 0.2989), (5.537, 3.541, 1.841), (5.537, 3.536, 1.901), (5.537, 3.252, 2.185), (5.537, 3.459, 2.066), (5.537, 3.494, 2.016), (5.537, 3.52, 1.96), (5.537, 3.311, 2.17), (5.537, 3.366, 2.144), (5.537, 3.416, 2.109), (6.595, 3.541, -3.464), (6.595, 3.291, -3.464), (6.594, 3.291, -3.481), (6.594, 3.541, -3.481), (6.589, 3.291, -3.498), (6.589, 3.541, -3.498), (6.582, 3.291, -3.514), (6.582, 3.541, -3.514), (6.572, 3.291, -3.528), (6.572, 3.541, -3.528), (6.559, 3.291, -3.54), (6.559, 3.541, -3.54), (6.545, 3.291, -3.55), (6.545, 3.541, -3.55), (6.529, 3.291, -3.558), (6.529, 3.541, -3.558), (6.513, 3.291, -3.562), (6.513, 3.541, -3.562), (6.495, 3.291, -3.564), (6.495, 3.541, -3.564), (6.203, 3.541, -3.564), (6.203, 3.291, -3.564), (6.186, 3.291, -3.562), (6.186, 3.541, -3.562), (6.169, 3.291, -3.558), (6.169, 3.541, -3.558), (6.153, 3.291, -3.55), (6.153, 3.541, -3.55), (6.139, 3.291, -3.54), (6.139, 3.541, -3.54), (6.127, 3.291, -3.528), (6.127, 3.541, -3.528), (6.117, 3.291, -3.514), (6.117, 3.541, -3.514), (6.109, 3.291, -3.498), (6.109, 3.541, -3.498), (6.105, 3.291, -3.481), (6.105, 3.541, -3.481), (6.103, 3.541, -0.2668), (6.595, 3.541, -0.2668), (6.103, 3.291, -0.2668), (6.595, 3.291, -0.2668), (8.077, 3.291, 1.941), (9.703, 3.291, 1.941), (9.703, 3.291, 0.3005), (9.703, 3.541, 0.3005), (9.703, 3.311, 2.17), (9.703, 3.252, 2.185), (9.703, 3.191, 2.191), (9.703, 3.541, 1.841), (9.703, 3.536, 1.901), (9.703, 3.52, 1.96), (9.703, 3.416, 2.109), (9.703, 3.366, 2.144), (9.703, 3.494, 2.016), (9.703, 3.459, 2.066), (8.077, 3.191, 2.191), (8.077, 3.541, 0.2989), (8.077, 3.291, 0.2989), (8.077, 3.541, 1.841), (8.077, 3.536, 1.901), (8.077, 3.252, 2.185), (8.077, 3.459, 2.066), (8.077, 3.494, 2.016), (8.077, 3.52, 1.96), (8.077, 3.311, 2.17), (8.077, 3.366, 2.144), (8.077, 3.416, 2.109), (9.135, 3.541, -3.464), (9.135, 3.291, -3.464), (9.134, 3.291, -3.481), (9.134, 3.541, -3.481), (9.129, 3.291, -3.498), (9.129, 3.541, -3.498), (9.122, 3.291, -3.514), (9.122, 3.541, -3.514), (9.112, 3.291, -3.528), (9.112, 3.541, -3.528), (9.099, 3.291, -3.54), (9.099, 3.541, -3.54), (9.085, 3.291, -3.55), (9.085, 3.541, -3.55), (9.069, 3.291, -3.558), (9.069, 3.541, -3.558), (9.053, 3.291, -3.562), (9.053, 3.541, -3.562), (9.035, 3.291, -3.564), (9.035, 3.541, -3.564), (8.743, 3.541, -3.564), (8.743, 3.291, -3.564), (8.726, 3.291, -3.562), (8.726, 3.541, -3.562), (8.709, 3.291, -3.558), (8.709, 3.541, -3.558), (8.693, 3.291, -3.55), (8.693, 3.541, -3.55), (8.679, 3.291, -3.54), (8.679, 3.541, -3.54), (8.667, 3.291, -3.528), (8.667, 3.541, -3.528), (8.657, 3.291, -3.514), (8.657, 3.541, -3.514), (8.649, 3.291, -3.498), (8.649, 3.541, -3.498), (8.645, 3.291, -3.481), (8.645, 3.541, -3.481), (8.643, 3.291, -3.464), (8.643, 3.541, -3.464), (8.643, 3.541, -0.2668), (9.135, 3.541, -0.2668), (8.643, 3.291, -0.2668), (9.135, 3.291, -0.2668), (10.62, 3.291, 1.941), (12.24, 3.291, 1.941), (12.24, 3.291, 0.3005), (12.24, 3.541, 0.3005), (12.24, 3.311, 2.17), (12.24, 3.252, 2.185), (12.24, 3.191, 2.191), (12.24, 3.541, 1.841), (12.24, 3.536, 1.901), (12.24, 3.52, 1.96), (12.24, 3.416, 2.109), (12.24, 3.366, 2.144), (12.24, 3.494, 2.016), (12.24, 3.459, 2.066), (10.62, 3.191, 2.191), (10.62, 3.541, 0.2989), (10.62, 3.291, 0.2989), (10.62, 3.541, 1.841), (10.62, 3.536, 1.901), (10.62, 3.252, 2.185), (10.62, 3.459, 2.066), (10.62, 3.494, 2.016), (10.62, 3.52, 1.96), (10.62, 3.311, 2.17), (10.62, 3.366, 2.144), (10.62, 3.416, 2.109), (11.68, 3.541, -3.464), (11.68, 3.291, -3.464), (11.67, 3.291, -3.481), (11.67, 3.541, -3.481), (11.67, 3.291, -3.498), (11.67, 3.541, -3.498), (11.66, 3.291, -3.514), (11.66, 3.541, -3.514), (11.65, 3.291, -3.528), (11.65, 3.541, -3.528), (11.64, 3.291, -3.54), (11.64, 3.541, -3.54), (11.63, 3.291, -3.55), (11.63, 3.541, -3.55), (11.61, 3.291, -3.558), (11.61, 3.541, -3.558), (11.59, 3.291, -3.562), (11.59, 3.541, -3.562), (11.58, 3.291, -3.564), (11.58, 3.541, -3.564), (11.28, 3.541, -3.564), (11.28, 3.291, -3.564), (11.27, 3.291, -3.562), (11.27, 3.541, -3.562), (11.25, 3.291, -3.558), (11.25, 3.541, -3.558), (11.23, 3.291, -3.55), (11.23, 3.541, -3.55), (11.22, 3.291, -3.54), (11.22, 3.541, -3.54), (11.21, 3.291, -3.528), (11.21, 3.541, -3.528), (11.2, 3.291, -3.514), (11.2, 3.541, -3.514), (11.19, 3.291, -3.498), (11.19, 3.541, -3.498), (11.18, 3.291, -3.481), (11.18, 3.541, -3.481), (11.18, 3.291, -3.464), (11.18, 3.541, -3.464), (11.18, 3.541, -0.2668), (11.68, 3.541, -0.2668), (11.18, 3.291, -0.2668), (11.68, 3.291, -0.2668), (15.7, -3.297, 1.939), (15.7, -3.297, 0.2926), (15.7, -3.547, 0.2926), (15.7, -3.339, 2.159), (15.7, -3.286, 2.177), (15.7, -3.543, 1.895), (15.7, -3.53, 1.948), (15.7, -3.389, 2.132), (15.7, -3.434, 2.096), (15.7, -3.506, 2.004), (15.7, -3.474, 2.054), (16.51, -3.547, -3.433), (16.51, -3.297, -3.433), (16.51, -3.297, 1.939), (16.51, -3.543, 1.895), (16.51, -3.286, 2.177), (16.51, -3.339, 2.159), (16.51, -3.389, 2.132), (16.51, -3.434, 2.096), (16.51, -3.474, 2.054), (16.51, -3.506, 2.004), (16.51, -3.53, 1.948), (16.36, -3.297, -3.533), (16.36, -3.547, -3.533), (16.34, -3.547, -3.531), (16.34, -3.297, -3.531), (16.32, -3.547, -3.527), (16.32, -3.297, -3.527), (16.31, -3.547, -3.519), (16.31, -3.297, -3.519), (16.29, -3.547, -3.509), (16.29, -3.297, -3.509), (16.28, -3.547, -3.497), (16.28, -3.297, -3.497), (16.27, -3.547, -3.483), (16.27, -3.297, -3.483), (16.26, -3.547, -3.467), (16.26, -3.297, -3.467), (16.26, -3.547, -3.45), (16.26, -3.297, -3.45), (16.5, -3.547, -3.467), (16.51, -3.547, -3.45), (16.41, -3.547, -3.533), (16.26, -3.547, -0.2319), (16.5, -3.547, -3.483), (16.43, -3.547, -3.531), (16.44, -3.547, -3.527), (16.46, -3.547, -3.519), (16.47, -3.547, -3.509), (16.49, -3.547, -3.497), (16.26, -3.297, -0.2319), (16.5, -3.297, -3.483), (16.5, -3.297, -3.467), (16.51, -3.297, -3.45), (16.46, -3.297, -3.519), (16.47, -3.297, -3.509), (16.49, -3.297, -3.497), (16.44, -3.297, -3.527), (16.43, -3.297, -3.531), (-15.7, 3.297, 1.939), (-15.7, 3.297, 0.2926), (-15.7, 3.547, 0.2926), (-15.7, 3.286, 2.177), (-15.7, 3.339, 2.159), (-15.7, 3.543, 1.895), (-15.7, 3.53, 1.948), (-15.7, 3.389, 2.132), (-15.7, 3.434, 2.096), (-15.7, 3.506, 2.004), (-15.7, 3.474, 2.054), (-16.51, 3.297, 1.939), (-16.51, 3.543, 1.895), (-16.51, 3.286, 2.177), (-16.51, 3.339, 2.159), (-16.51, 3.389, 2.132), (-16.51, 3.434, 2.096), (-16.51, 3.474, 2.054), (-16.51, 3.506, 2.004), (-16.51, 3.53, 1.948), (-16.36, 3.547, -3.533), (-16.34, 3.547, -3.531), (-16.34, 3.297, -3.531), (-16.32, 3.547, -3.527), (-16.32, 3.297, -3.527), (-16.31, 3.547, -3.519), (-16.31, 3.297, -3.519), (-16.29, 3.547, -3.509), (-16.29, 3.297, -3.509), (-16.28, 3.547, -3.497), (-16.28, 3.297, -3.497), (-16.27, 3.547, -3.483), (-16.27, 3.297, -3.483), (-16.26, 3.547, -3.467), (-16.26, 3.297, -3.467), (-16.26, 3.547, -3.45), (-16.26, 3.297, -3.45), (-16.26, 3.547, -3.433), (-16.26, 3.297, -3.433), (-16.26, 3.547, -0.2319), (-16.46, 3.547, -3.519), (-16.47, 3.547, -3.509), (-16.44, 3.547, -3.527), (-16.49, 3.547, -3.497), (-16.43, 3.547, -3.531), (-16.5, 3.547, -3.483), (-16.5, 3.547, -3.467), (-16.51, 3.547, -3.45), (-16.41, 3.547, -3.533), (-16.26, 3.297, -0.2319), (-16.43, 3.297, -3.531), (-16.41, 3.297, -3.533), (-16.51, 3.297, -3.45), (-16.5, 3.297, -3.467), (-16.5, 3.297, -3.483), (-16.49, 3.297, -3.497), (-16.47, 3.297, -3.509), (-16.46, 3.297, -3.519), (-16.44, 3.297, -3.527), (15.7, 3.404, 2.122), (15.7, 3.297, 1.939), (15.7, 3.448, 2.083), (15.7, 3.489, 2.034), (15.7, 3.515, 1.99), (15.7, 3.534, 1.939), (15.7, 3.547, 0.2926), (15.7, 3.297, 0.2926), (15.7, 3.545, 1.885), (15.7, 3.357, 2.151), (15.7, 3.306, 2.172), (16.26, 3.547, -3.45), (16.26, 3.297, -3.45), (16.26, 3.547, -3.467), (16.26, 3.297, -3.467), (16.27, 3.547, -3.483), (16.27, 3.297, -3.483), (16.28, 3.547, -3.497), (16.28, 3.297, -3.497), (16.29, 3.547, -3.509), (16.29, 3.297, -3.509), (16.31, 3.547, -3.519), (16.31, 3.297, -3.519), (16.32, 3.547, -3.527), (16.32, 3.297, -3.527), (16.34, 3.547, -3.531), (16.34, 3.297, -3.531), (16.36, 3.547, -3.533), (16.36, 3.297, -3.533), (16.41, 3.547, -3.533), (16.43, 3.547, -3.531), (16.43, 3.297, -3.531), (16.44, 3.547, -3.527), (16.44, 3.297, -3.527), (16.46, 3.547, -3.519), (16.46, 3.297, -3.519), (16.47, 3.547, -3.509), (16.47, 3.297, -3.509), (16.49, 3.547, -3.497), (16.49, 3.297, -3.497), (16.5, 3.547, -3.483), (16.5, 3.297, -3.483), (16.5, 3.547, -3.467), (16.5, 3.297, -3.467), (16.51, 3.547, -3.45), (16.51, 3.297, -3.45), (16.51, 3.547, -3.433), (16.51, 3.297, -3.433), (16.26, 3.547, -0.2319), (16.51, 3.298, 2.175), (16.51, 3.348, 2.156), (16.51, 3.393, 2.13), (16.51, 3.441, 2.09), (16.51, 3.48, 2.045), (16.51, 3.51, 1.999), (16.51, 3.531, 1.948), (16.51, 3.543, 1.895), (16.51, 3.297, 1.939), (16.26, 3.297, -0.2319), (-17.52, -0.6192, 3.464), (-17.23, -0.5004, 3.464), (-17.15, -0.4304, 3.464), (-17.42, 0.5962, 3.464), (-17.09, -0.3481, 3.464), (-17.52, 0.6192, 3.464), (-17.42, -0.5962, 3.464), (-17.32, -0.5562, 3.464), (-17.04, 0.256, 3.464), (-17.09, 0.3481, 3.464), (-17.0, 0.1566, 3.464), (-17.15, 0.4304, 3.464), (-17.23, 0.5004, 3.464), (-17.04, -0.256, 3.464), (-17.0, -0.1566, 3.464), (-16.99, -0.05269, 3.464), (-16.99, 0.05269, 3.464), (-17.32, 0.5562, 3.464)], [], [(806, 807, 805, 804), (1911, 1912, 1910, 1909), (1611, 1612, 1610, 1609), (1629, 1638, 1637, 1630), (654, 656, 658, 660, 662, 664, 684, 630, 632, 633, 645, 638, 683, 666, 668, 670, 672, 674, 676, 678, 680, 682, 647, 650, 652), (147, 150, 146, 145), (1929, 1938, 1937, 1930), (673, 674, 672, 671), (476, 477, 475, 474), (1539, 1540, 1538, 1537), (289, 288, 2018, 2017), (1763, 1773, 1777, 1764), (482, 483, 481, 480), (1139, 1140, 1138, 1137), (137, 136, 135, 134, 133, 132, 131, 130, 129, 128, 127, 126, 125, 139, 138, 99, 109, 89), (480, 481, 479, 478), (1535, 1536, 1534, 1533), (743, 744, 742, 741), (1620, 1619, 1684, 1682), (614, 615, 613, 612), (1621, 1640, 1636, 1622), (1481, 1483, 1435, 1434), (626, 640, 639, 627), (1084, 1023, 1020, 1019, 1035, 1083, 1079, 1077, 1075, 1073, 1071, 1069, 1067, 1065, 1064, 1061, 1059, 1057, 1055, 1053, 1051, 1049, 1047, 1045), (1163, 1172, 1171, 1164), (929, 930, 928, 927), (995, 996, 994, 993), (659, 660, 658, 657), (398, 399, 397, 396), (1432, 1429, 1430, 1423, 1424, 1425, 191, 192, 1420, 1421, 1422, 1426, 1427, 1428, 1431), (935, 936, 934, 933), (501, 515, 514, 505), (951, 953, 932, 931), (889, 888, 908, 893), (1989, 1990, 1988, 1987), (1205, 1206, 1204, 1203), (1495, 1510, 1509, 1496), (957, 958, 216, 221), (1207, 1208, 1206, 1205), (1662, 1661, 1664, 1663), (462, 463, 461, 460), (855, 857, 859, 861, 883, 826, 828, 840, 833, 882, 862, 865, 867, 869, 871, 873, 875, 877, 879, 881, 842, 845, 847, 849, 851, 853), (1915, 1916, 1914, 1913), (1667, 1668, 1666, 1665), (1194, 1193, 1196, 1195), (1759, 1778, 1774, 1760), (348, 349, 347, 346), (1985, 1986, 1984, 1983), (186, 182, 1491, 1499), (927, 928, 926, 925), (540, 541, 539, 538), (767, 766, 816, 814), (987, 988, 986, 985), (1861, 1862, 1860, 1859), (371, 385, 384, 375), (1067, 1068, 1066, 1065), (1025, 1042, 1038, 1026), (1902, 1893, 1890, 1903), (1766, 1779, 1778, 1759), (328, 329, 327, 326), (1811, 1812, 1810, 1809), (1644, 1643, 1682, 1684), (1930, 1937, 1936, 1931), (1337, 1338, 1336, 1335), (116, 115, 125), (125, 126, 116), (116, 126, 127), (117, 116, 127, 128), (124, 117, 128, 129), (134, 135, 123, 122), (129, 130, 118, 124), (272, 276, 2002, 273), (131, 132, 120, 119), (130, 131, 119, 118), (132, 133, 121, 120), (133, 134, 122, 121), (135, 136, 111, 123), (112, 111, 136, 137), (244, 239, 245, 243), (1086, 146, 150, 1085), (1492, 1488, 1548, 1512, 1514, 1516, 1518, 1520, 1522, 1524, 1526, 1528, 1529, 1532, 1534, 1536, 1538, 1540, 1542, 1544, 1546, 1547, 1500, 1502), (431, 257, 259, 430), (1324, 1326, 1328, 1330, 1331, 1334, 1336, 1338, 1340, 1342, 1344, 1346, 1348, 1349, 1302, 1304, 1294, 1290, 1350, 1314, 1316, 1318, 1320, 1322), (1690, 1704, 1699, 1691), (868, 869, 867, 866), (693, 697, 695, 696, 687, 240, 241, 690, 694, 698, 699, 700, 691, 692), (1932, 1935, 1934, 1928), (250, 249, 251, 247, 248, 252, 253, 254, 255, 244, 243, 242, 246, 245, 239, 238, 237, 241, 240, 234, 233, 232, 236, 235, 229, 228, 227, 231, 230, 224, 223, 222, 226, 225, 219, 217, 218, 220, 221, 216, 215, 214, 212, 213, 270, 271, 211, 210, 267, 269, 268, 266, 263, 262, 261, 265, 264, 258, 257, 256, 260, 259), (137, 89, 92, 93, 94, 95, 96, 97, 90, 91, 86, 84, 82, 80, 78, 76, 74, 72, 70, 69, 87, 88, 112), (267, 210, 263, 266), (180, 185, 184, 183), (239, 234, 240, 238), (899, 906, 905, 900), (193, 195, 188, 187, 192, 185), (159, 204, 199, 193, 185, 180, 175, 170, 165, 147, 145, 141, 151, 296, 294, 154, 155, 157), (244, 255, 252, 248, 249, 250), (295, 211, 154, 294), (151, 143, 270, 213), (170, 175, 174, 173), (158, 160, 159, 157, 140, 156), (161, 156, 140, 153, 155, 154, 152, 143, 151, 141, 142, 144, 145, 146, 148, 149, 150, 147, 163, 162, 166, 164, 165, 168, 167, 171, 169, 170, 173, 172, 176, 174, 175, 178, 177, 181, 179, 180, 183, 182, 186, 184, 185, 192, 191, 189, 187, 188, 190, 194, 195, 193, 197, 196, 200, 198, 199, 202, 201, 205, 203, 204, 207, 206, 209, 208, 159, 160), (564, 581, 580, 568), (175, 180, 179, 178), (234, 229, 235, 233), (296, 151, 213, 297), (1677, 1678, 1676, 1675), (12, 13, 11, 10), (165, 170, 169, 168), (812, 813, 811, 810), (713, 714, 711, 712), (570, 577, 576, 571), (1717, 1718, 1716, 1715), (1177, 1178, 1216, 1218), (1396, 1395, 1398, 1397), (154, 211, 271, 272, 273, 274, 275, 152), (1399, 1400, 1397, 1398), (752, 233, 235, 751), (864, 865, 862, 863), (287, 276, 272, 271, 270, 143, 152, 275, 278, 277, 279, 280, 293, 292, 291, 290, 288, 289, 284, 283, 282, 281, 285, 286), (1868, 1875, 1864, 1863), (46, 44, 42, 40, 38, 36, 55, 61, 59, 64, 66, 52, 50, 48), (1651, 1652, 1650, 1649), (1147, 1146, 1145, 1149), (892, 910, 909, 897), (1049, 1050, 1048, 1047), (546, 547, 545, 544), (763, 772, 771, 764), (193, 199, 198, 197), (491, 493, 439, 438), (967, 974, 973, 968), (1288, 197, 198, 1287), (59, 61, 63, 16, 14, 12, 10, 8, 6, 4, 2, 1, 34, 32, 30, 28, 26, 24, 22, 20, 18, 62, 60, 58), (588, 589, 587, 586), (1655, 1656, 1654, 1653), (418, 419, 417, 416), (1138, 1140, 1142, 1144, 1146, 1147, 1100, 1102, 1092, 1088, 1148, 1112, 1114, 1116, 1118, 1120, 1122, 1124, 1126, 1128, 1129, 1132, 1134, 1136), (1094, 1107, 1106, 1097), (1793, 1794, 1792, 1791), (604, 605, 603, 602), (653, 654, 652, 651), (950, 949, 912, 911), (360, 362, 341, 340), (1381, 1382, 1380, 1379), (1269, 1270, 1268, 1267), (586, 587, 585, 584), (474, 475, 473, 472), (569, 578, 577, 570), (368, 381, 380, 369), (590, 591, 589, 588), (1859, 1860, 1858, 1857), (608, 609, 607, 606), (376, 383, 382, 377), (199, 204, 203, 202), (1027, 1036, 1037, 1028), (96, 104, 105, 97), (1113, 1114, 1112, 1111), (737, 738, 736, 735), (1866, 1878, 1837, 1836), (1298, 1311, 1310, 1291), (823, 834, 841, 824), (354, 352, 350, 348, 346, 344, 342, 341, 362, 312, 299, 298, 307, 363, 338, 336, 334, 332, 330, 328, 326, 324, 323, 358, 356), (780, 781, 779, 778), (1201, 1202, 1200, 1199), (893, 908, 907, 898), (258, 250, 259, 257), (1628, 1641, 1640, 1621), (1541, 1542, 1540, 1539), (1162, 1175, 1174, 1155), (900, 905, 904, 890), (638, 637, 685, 683), (628, 646, 645, 633), (1329, 1330, 1328, 1327), (370, 374, 372, 373, 364, 264, 265, 367, 371, 375, 376, 377, 368, 369), (1800, 1799, 1802, 1801), (684, 686, 631, 630), (1900, 1892, 1894, 1901), (1958, 1959, 1957, 1956), (958, 957, 976, 962), (1191, 1192, 1190, 1189), (1423, 1442, 1438, 1424), (960, 971, 978, 961), (1848, 1847, 1883, 1870, 1867), (1659, 1660, 1658, 1657), (1723, 1724, 1722, 1721), (1922, 1921, 1923, 1933), (794, 795, 793, 792), (692, 703, 710, 693), (1263, 1264, 1262, 1261), (4, 5, 3, 2), (1053, 1054, 1052, 1051), (1158, 1168, 1169, 1159), (1954, 1955, 2001, 1991), (522, 523, 521, 520), (961, 978, 977, 965), (874, 875, 873, 872), (1925, 1940, 1939, 1927), (297, 295, 294, 296), (1431, 1440, 1439, 1432), (1389, 1390, 1388, 1387), (1290, 1289, 1352, 1350), (651, 652, 650, 649), (1033, 1039, 1044, 1030), (80, 81, 79, 78), (1579, 1580, 1578, 1577), (802, 803, 801, 800), (390, 391, 388, 389), (499, 510, 517, 500), (375, 384, 383, 376), (619, 620, 600, 601), (610, 608, 606, 604, 602, 600, 620, 572, 559, 558, 567, 621, 598, 596, 594, 592, 590, 588, 586, 584, 583, 616, 614, 612), (1479, 1480, 1478, 1477), (915, 916, 914, 913), (377, 382, 381, 368), (739, 740, 738, 737), (1901, 1894, 1893, 1902), (721, 722, 720, 719), (1587, 1588, 1586, 1585), (993, 994, 992, 991), (115, 113, 139, 125), (671, 672, 670, 669), (1689, 1708, 1704, 1690), (1145, 1146, 1144, 1143), (563, 574, 581, 564), (1026, 1038, 1022, 1021), (1789, 1790, 1788, 1787), (1897, 1887, 1888, 1898), (1601, 1602, 1600, 1599), (2004, 2006, 2015, 2016, 2017, 2018, 2012, 2010, 2011, 2013, 2014, 2019, 2005, 2007, 274, 273, 2002, 2008, 2009, 2003), (290, 291, 2010, 2012), (1093, 1103, 1107, 1094), (1047, 1048, 1046, 1045), (1465, 1466, 1463, 1464), (214, 215, 1829, 1840), (1467, 1468, 1466, 1465), (1475, 1476, 1474, 1473), (1473, 1474, 1472, 1471), (1528, 1527, 1530, 1529), (379, 378, 428, 426), (1704, 1708, 1709, 1710, 1705, 1706, 1707, 1703, 1702, 1700, 1701, 1685, 169, 171, 1699), (1698, 1705, 1710, 1695), (757, 775, 774, 762), (1379, 1380, 1416, 1418), (1156, 1170, 1165, 1157), (171, 167, 1691, 1699), (555, 557, 503, 502), (141, 145, 1944, 2000), (1103, 1102, 1100, 1101, 1085, 150, 149, 1099, 1104, 1108, 1109, 1110, 1105, 1106, 1107), (1733, 1734, 1731, 1732), (1797, 1798, 1796, 1795), (1727, 1728, 1726, 1725), (1624, 1634, 1635, 1625), (489, 488, 455, 454), (1626, 1639, 1638, 1629), (1031, 1025, 1026, 1021, 161, 160, 1020, 1023, 1024, 1027, 1028, 1029, 1032, 1033, 1030), (824, 828, 826, 827, 818, 230, 231, 821, 825, 829, 830, 831, 822, 823), (434, 447, 446, 435), (1267, 1268, 1265, 1266), (382, 383, 384, 385, 366, 261, 262, 365, 378, 379, 386, 387, 380, 381), (1695, 1710, 1709, 1696), (625, 624, 644, 629), (1088, 1087, 1150, 1148), (1719, 1720, 1718, 1717), (1747, 1748, 1746, 1745), (688, 238, 240, 687), (1371, 1370, 1368, 1369, 1353, 195, 194, 1367, 1372, 1376, 1377, 1378, 1373, 1374, 1375), (1669, 1670, 1668, 1667), (1683, 1681, 1680, 1679), (891, 903, 910, 892), (954, 952, 930, 929), (982, 984, 986, 988, 990, 992, 994, 996, 1016, 963, 965, 977, 970, 1015, 998, 1000, 1002, 1004, 1006, 1008, 1010, 1012, 1014, 979), (528, 529, 527, 526), (1045, 1046, 1082, 1084), (54, 17, 16, 63), (1618, 173, 174, 1617), (1517, 1518, 1516, 1515), (466, 467, 465, 464), (824, 841, 840, 828), (1979, 1980, 1978, 1977), (30, 31, 29, 28), (1923, 1921, 1919, 1917, 1915, 1913, 1911, 1909, 1907, 1905, 1904, 1932, 1928, 1926, 1924, 1925, 1927, 1929, 1930, 1931, 1896, 1889, 1886), (1799, 1800, 1798, 1797), (1843, 1833, 1835, 1844), (1349, 1351, 1303, 1302), (286, 285, 2003, 2009), (1756, 163, 164, 1755), (758, 773, 772, 763), (1279, 1280, 1278, 1277), (1927, 1939, 1938, 1929), (1494, 1507, 1506, 1497), (1581, 1582, 1580, 1579), (1028, 1037, 1041, 1029), (1750, 1749, 1753, 1751), (1613, 1566, 1568, 1558, 1554, 1614, 1578, 1580, 1582, 1584, 1586, 1588, 1590, 1592, 1594, 1595, 1598, 1600, 1602, 1604, 1606, 1608, 1610, 1612), (949, 950, 948, 947), (561, 560, 579, 565), (1599, 1600, 1598, 1597), (1287, 198, 200, 1301, 1306, 1310, 1311, 1312, 1307, 1308, 1309, 1305, 1304, 1302, 1303), (433, 432, 451, 437), (1300, 1297, 1298, 1291, 1292, 1293, 196, 197, 1288, 1289, 1290, 1294, 1295, 1296, 1299), (989, 990, 988, 987), (1411, 1412, 1410, 1409), (1765, 1780, 1779, 1766), (628, 633, 632, 630, 631, 622, 245, 246, 625, 629, 634, 635, 636, 626, 627), (822, 835, 834, 823), (1143, 1144, 1142, 1141), (1758, 1757, 1824, 1822), (1721, 1722, 1720, 1719), (1627, 1628, 1621, 1622, 1623, 172, 173, 1618, 1619, 1620, 1624, 1625, 1626, 1629, 1630), (800, 801, 799, 798), (1121, 1122, 1120, 1119), (573, 572, 620, 619), (98, 87, 69, 68), (1555, 1574, 1570, 1556), (338, 339, 337, 336), (404, 405, 403, 402), (1865, 1877, 1878, 1866), (1339, 1340, 1338, 1337), (764, 771, 770, 765), (821, 820, 839, 825), (1692, 1693, 1694, 1697, 1698, 1695, 1696, 1689, 1690, 1691, 167, 168, 1686, 1687, 1688), (334, 335, 333, 332), (1807, 1808, 1806, 1805), (667, 668, 666, 665), (792, 793, 791, 790), (1456, 1458, 1460, 1462, 1463, 1466, 1468, 1470, 1472, 1474, 1476, 1478, 1480, 1481, 1434, 1436, 1426, 1422, 1482, 1446, 1448, 1450, 1452, 1454), (435, 446, 453, 436), (645, 646, 639, 640, 641, 642, 643, 644, 624, 242, 243, 623, 637, 638), (310, 317, 316, 311), (1795, 1796, 1794, 1793), (878, 879, 877, 876), (602, 603, 601, 600), (1671, 1672, 1670, 1669), (731, 732, 730, 729), (263, 258, 264, 262), (1907, 1908, 1906, 1905), (1029, 1041, 1040, 1032), (44, 45, 43, 42), (755, 769, 768, 756), (1493, 1503, 1507, 1494), (48, 49, 47, 46), (1159, 1160, 1163, 1164, 1161, 1162, 1155, 1156, 1157, 206, 207, 1152, 1153, 1154, 1158), (709, 710, 703, 704, 705, 706, 707, 708, 689, 237, 238, 688, 701, 702), (1387, 1388, 1386, 1385), (352, 353, 351, 350), (693, 710, 709, 697), (1872, 1879, 1880, 1873), (1449, 1450, 1448, 1447), (519, 552, 550, 548, 546, 544, 542, 540, 538, 536, 556, 508, 495, 494, 503, 557, 534, 532, 530, 528, 526, 524, 522, 520), (2, 3, 0, 1), (677, 678, 676, 675), (1694, 1707, 1706, 1697), (1089, 1108, 1104, 1090), (885, 883, 861, 860), (866, 867, 865, 864), (1261, 1262, 1260, 1259), (1264, 1263, 1266, 1265), (1364, 1377, 1376, 1357), (1179, 1180, 1178, 1177), (649, 650, 647, 648), (420, 421, 419, 418), (1426, 1436, 1437, 1427), (6, 7, 5, 4), (1712, 1711, 1752, 1754), (66, 67, 53, 52), (700, 705, 704, 691), (1661, 1662, 1660, 1659), (663, 664, 662, 661), (205, 201, 1225, 1233), (14, 15, 13, 12), (1291, 1310, 1306, 1292), (741, 739, 737, 735, 733, 731, 729, 749, 701, 688, 687, 696, 750, 727, 725, 723, 721, 719, 717, 715, 713, 712, 745, 743), (1018, 1016, 996, 995), (1383, 1384, 1382, 1381), (699, 706, 705, 700), (311, 302, 303, 304, 308, 306, 307, 298, 266, 268, 301, 305, 309, 310), (636, 641, 640, 626), (1489, 1508, 1504, 1490), (1609, 1610, 1608, 1607), (1230, 1243, 1242, 1223), (1851, 1852, 1850, 1849), (939, 940, 938, 937), (356, 357, 355, 354), (114, 138, 139, 113), (95, 102, 104, 96), (277, 278, 2007, 2005), (1281, 1282, 1280, 1279), (1564, 1571, 1576, 1561), (717, 718, 716, 715), (42, 43, 41, 40), (1868, 1863, 1861, 1859, 1857, 1855, 1853, 1851, 1849, 1848, 1867, 1870, 1871, 1872, 1873, 1874, 1869, 1865, 1866, 1836, 1839, 1830, 1827), (1519, 1520, 1518, 1517), (1393, 1394, 1392, 1391), (1065, 1066, 1063, 1064), (1354, 188, 195, 1353), (890, 904, 903, 891), (28, 29, 27, 26), (1432, 1439, 1444, 1429), (966, 975, 974, 967), (1725, 1726, 1724, 1723), (943, 944, 942, 941), (424, 425, 423, 422), (917, 918, 916, 915), (20, 21, 19, 18), (1300, 1307, 1312, 1297), (412, 413, 411, 410), (495, 249, 248, 494), (346, 347, 345, 344), (778, 779, 776, 777), (1459, 1460, 1458, 1457), (815, 817, 760, 759), (1921, 1922, 1920, 1919), (1767, 1776, 1775, 1768), (548, 549, 547, 546), (283, 284, 2016, 2015), (831, 836, 835, 822), (500, 517, 516, 504), (229, 224, 230, 228), (715, 716, 714, 713), (1030, 1044, 1043, 1031), (443, 448, 447, 434), (1424, 1438, 1433, 1425), (902, 901, 953, 951), (478, 479, 477, 476), (64, 65, 67, 66), (813, 812, 777, 776), (1215, 1217, 1167, 1166), (1821, 1823, 1771, 1770), (876, 874, 872, 870, 868, 866, 864, 863, 884, 832, 819, 818, 827, 885, 860, 858, 856, 854, 852, 850, 848, 846, 844, 843, 880, 878), (876, 877, 875, 874), (550, 551, 549, 548), (1498, 1505, 1510, 1495), (406, 407, 405, 404), (1391, 1392, 1390, 1389), (1675, 1676, 1674, 1673), (848, 849, 847, 846), (892, 897, 896, 894, 895, 886, 225, 226, 889, 893, 898, 899, 900, 890, 891), (101, 99, 138, 114), (909, 910, 903, 904, 905, 906, 907, 908, 888, 222, 223, 887, 901, 902), (1365, 1374, 1373, 1366), (1537, 1538, 1536, 1535), (985, 986, 984, 983), (367, 366, 385, 371), (285, 281, 2004, 2003), (1189, 1190, 1188, 1187), (1803, 1804, 1801, 1802), (584, 585, 582, 583), (1255, 1256, 1254, 1253), (808, 809, 807, 806), (959, 972, 971, 960), (426, 428, 408, 409), (1868, 1827, 1826, 1875), (606, 607, 605, 604), (189, 191, 1425, 1433), (1317, 1318, 1316, 1315), (1119, 1120, 1118, 1117), (1688, 1687, 1754, 1752), (1197, 1198, 1195, 1196), (1573, 1569, 1568, 1566, 1567, 1551, 179, 181, 1565, 1570, 1574, 1575, 1576, 1571, 1572), (1131, 1132, 1129, 1130), (204, 159, 208, 207), (689, 690, 241, 237), (733, 734, 732, 731), (194, 190, 1359, 1367), (1751, 1753, 1701, 1700), (872, 873, 871, 870), (943, 941, 939, 937, 935, 933, 932, 953, 901, 887, 886, 895, 954, 929, 927, 925, 923, 921, 919, 917, 915, 913, 912, 949, 947, 945), (427, 429, 373, 372), (292, 293, 2013, 2011), (1469, 1470, 1468, 1467), (1515, 1516, 1514, 1513), (1531, 1532, 1529, 1530), (957, 221, 220, 956, 969, 970, 977, 978, 971, 972, 973, 974, 975, 976), (1543, 1544, 1542, 1541), (870, 871, 869, 868), (38, 39, 37, 36), (661, 662, 660, 659), (833, 832, 884, 882), (655, 656, 654, 653), (1347, 1348, 1346, 1345), (1785, 1786, 1784, 1783), (532, 533, 531, 530), (1909, 1910, 1908, 1907), (1496, 1509, 1508, 1489), (1090, 1104, 1099, 1091), (786, 787, 785, 784), (612, 613, 611, 610), (1183, 1184, 1182, 1181), (887, 223, 225, 886), (59, 58, 65, 64), (354, 355, 353, 352), (1561, 1562, 1555, 1556, 1557, 177, 178, 1552, 1553, 1554, 1558, 1559, 1560, 1563, 1564), (1323, 1324, 1322, 1321), (858, 859, 857, 856), (1011, 1012, 1010, 1009), (690, 689, 708, 694), (665, 666, 683, 685), (1591, 1592, 1590, 1589), (1552, 178, 179, 1551), (336, 337, 335, 334), (1247, 1248, 1245, 1246), (1665, 1666, 1663, 1664), (1005, 1003, 1001, 999, 997, 1017, 969, 956, 955, 964, 1018, 995, 993, 991, 989, 987, 985, 983, 981, 980, 1013, 1011, 1009, 1007), (1968, 1969, 1967, 1966), (422, 423, 421, 420), (498, 511, 510, 499), (1625, 1635, 1639, 1626), (344, 345, 343, 342), (782, 783, 781, 780), (1282, 1281, 1285, 1283), (484, 485, 483, 482), (1335, 1336, 1334, 1333), (1782, 1781, 1822, 1824), (436, 453, 452, 440), (1111, 1112, 1148, 1150), (1253, 1254, 1252, 1251), (750, 748, 728, 727), (1259, 1260, 1258, 1257), (366, 367, 265, 261), (880, 881, 879, 878), (1081, 1083, 1035, 1034), (1729, 1730, 1728, 1727), (542, 543, 541, 540), (553, 552, 519, 518), (1513, 1514, 1512, 1511), (445, 452, 453, 446, 447, 448, 449, 450, 451, 432, 256, 257, 431, 444), (1277, 1278, 1276, 1275), (1874, 1881, 1876, 1869), (1697, 1706, 1705, 1698), (35, 34, 1, 0), (1181, 1182, 1180, 1179), (1791, 1792, 1790, 1789), (1743, 1744, 1742, 1741), (925, 926, 924, 923), (98, 100, 88, 87), (1414, 1413, 1417, 1415), (1079, 1080, 1078, 1077), (1299, 1308, 1307, 1300), (113, 115, 116, 117, 124, 118, 119, 120, 121, 122, 123, 111, 112, 88, 100, 101, 114), (84, 85, 83, 82), (846, 847, 845, 844), (1409, 1407, 1405, 1403, 1401, 1399, 1398, 1395, 1393, 1391, 1389, 1387, 1385, 1383, 1381, 1379, 1418, 1355, 1354, 1353, 1369, 1417, 1413, 1411), (968, 973, 972, 959), (1095, 1110, 1109, 1096), (1098, 1105, 1110, 1095), (1471, 1472, 1470, 1469), (804, 805, 803, 802), (56, 19, 21, 23, 25, 27, 29, 31, 33, 35, 0, 3, 5, 7, 9, 11, 13, 15, 17, 54, 55, 36, 37, 57), (1137, 1138, 1136, 1135), (571, 576, 575, 562), (790, 791, 789, 788), (425, 424, 389, 388), (1187, 1188, 1186, 1185), (324, 325, 322, 323), (1246, 1245, 1284, 1286), (919, 920, 918, 917), (860, 861, 859, 858), (1275, 1276, 1274, 1273), (149, 148, 1091, 1099), (1838, 1825, 217, 212), (304, 321, 320, 308), (10, 11, 9, 8), (1150, 1087, 1086, 1085, 1101, 1149, 1145, 1143, 1141, 1139, 1137, 1135, 1133, 1131, 1130, 1127, 1125, 1123, 1121, 1119, 1117, 1115, 1113, 1111), (1855, 1856, 1854, 1853), (1141, 1142, 1140, 1139), (1924, 1941, 1940, 1925), (681, 682, 680, 679), (445, 444, 492, 490), (1817, 1818, 1816, 1815), (723, 724, 722, 721), (727, 728, 726, 725), (72, 73, 71, 70), (829, 838, 837, 830), (1241, 1237, 1236, 1234, 1235, 1219, 203, 205, 1233, 1238, 1242, 1243, 1244, 1239, 1240), (679, 680, 678, 677), (1453, 1454, 1452, 1451), (1024, 1023, 1084, 1082), (1873, 1880, 1881, 1874), (1607, 1608, 1606, 1605), (209, 206, 1157, 1165), (565, 579, 578, 569), (562, 575, 574, 563), (1069, 1070, 1068, 1067), (1653, 1654, 1652, 1651), (1062, 1061, 1064, 1063), (1928, 1934, 1942, 1926), (76, 77, 75, 74), (301, 300, 319, 305), (313, 312, 362, 360), (1647, 1648, 1646, 1645), (361, 363, 307, 306), (1027, 1024, 1082, 1046, 1048, 1050, 1052, 1054, 1056, 1058, 1060, 1062, 1063, 1066, 1068, 1070, 1072, 1074, 1076, 1078, 1080, 1081, 1034, 1036), (339, 361, 306, 308, 320, 313, 360, 340, 343, 345, 347, 349, 351, 353, 355, 357, 359, 322, 325, 327, 329, 331, 333, 335, 337), (1271, 1272, 1270, 1269), (1840, 1829, 1828, 1841), (497, 496, 515, 501), (1420, 1419, 1435, 1483, 1479, 1477, 1475, 1473, 1471, 1469, 1467, 1465, 1464, 1461, 1459, 1457, 1455, 1453, 1451, 1449, 1447, 1445, 1484, 1421), (748, 750, 696, 695), (1169, 1168, 1166, 1167, 1151, 208, 209, 1165, 1170, 1174, 1175, 1176, 1171, 1172, 1173), (560, 561, 254, 253), (1937, 1938, 1939, 1940, 1941, 1942, 1934, 1935, 1906, 1908, 1910, 1912, 1914, 1916, 1918, 1920, 1922, 1933, 1885, 1884, 1895, 1936), (1613, 1612, 1611, 1615), (18, 19, 56, 62), (627, 639, 646, 628), (1819, 1820, 1818, 1817), (506, 513, 512, 507), (1593, 1594, 1592, 1591), (1944, 145, 144, 1953, 1952, 1943, 1945, 1946, 1947, 1948, 1951, 1949, 1950), (509, 508, 556, 554), (488, 489, 487, 486), (1926, 1942, 1941, 1924), (1226, 1236, 1237, 1227), (287, 286, 2009, 2008), (592, 593, 591, 590), (330, 331, 329, 328), (1560, 1573, 1572, 1563), (1428, 1441, 1440, 1431), (1153, 1152, 1151, 1167, 1217, 1213, 1211, 1209, 1207, 1205, 1203, 1201, 1199, 1197, 1196, 1193, 1191, 1189, 1187, 1185, 1183, 1181, 1179, 1177, 1218), (468, 469, 467, 466), (541, 543, 545, 547, 549, 551, 553, 518, 521, 523, 525, 527, 529, 531, 533, 535, 555, 502, 504, 516, 509, 554, 537, 539), (1488, 1487, 1550, 1548), (1385, 1386, 1384, 1383), (110, 85, 84, 86, 91), (624, 625, 246, 242), (1735, 1736, 1734, 1733), (611, 613, 615, 617, 582, 585, 587, 589, 591, 593, 595, 597, 599, 618, 566, 568, 580, 573, 619, 601, 603, 605, 607, 609), (1973, 1974, 1971, 1970, 1972), (1844, 1835, 1834, 1845), (1899, 1891, 1892, 1900), (1562, 1575, 1574, 1555), (808, 806, 804, 802, 800, 798, 796, 816, 766, 752, 751, 760, 817, 794, 792, 790, 788, 786, 784, 782, 780, 778, 777, 812, 810), (745, 746, 744, 743), (1717, 1715, 1713, 1712, 1754, 1687, 1686, 1685, 1701, 1753, 1749, 1747, 1745, 1743, 1741, 1739, 1737, 1735, 1733, 1732, 1729, 1727, 1725, 1723, 1721, 1719), (493, 491, 471, 470), (1497, 1506, 1505, 1498), (94, 103, 102, 95), (968, 959, 960, 961, 965, 963, 964, 955, 218, 216, 958, 962, 966, 967), (991, 992, 990, 989), (1321, 1322, 1320, 1319), (1809, 1810, 1808, 1807), (1159, 1169, 1173, 1160), (92, 108, 107, 93), (1395, 1396, 1394, 1393), (598, 599, 597, 596), (1956, 1957, 1955, 1954), (1554, 1553, 1616, 1614), (2001, 1950, 1949, 1991), (1057, 1058, 1056, 1055), (1135, 1136, 1134, 1133), (1292, 1306, 1301, 1293), (1185, 1186, 1184, 1183), (1333, 1334, 1331, 1332), (250, 258, 263, 210, 211, 295, 297, 213, 212, 217, 219, 224, 229, 234, 239, 244), (933, 934, 931, 932), (798, 799, 797, 796), (1803, 1802, 1799, 1797, 1795, 1793, 1791, 1789, 1787, 1785, 1783, 1782, 1824, 1757, 1756, 1755, 1771, 1823, 1819, 1817, 1815, 1813, 1811, 1809, 1807, 1805), (1547, 1549, 1501, 1500), (1903, 1890, 1889, 1896), (284, 289, 2017, 2016), (1901, 1902, 1903, 1896, 1931, 1936, 1895, 155, 153, 1897, 1898, 1899, 1900), (1649, 1650, 1648, 1647), (1283, 1285, 1235, 1234), (1737, 1738, 1736, 1735), (970, 969, 1017, 1015), (1813, 1814, 1812, 1811), (1477, 1478, 1476, 1475), (46, 47, 45, 44), (1335, 1333, 1332, 1329, 1327, 1325, 1323, 1321, 1319, 1317, 1315, 1313, 1352, 1289, 1288, 1287, 1303, 1351, 1347, 1345, 1343, 1341, 1339, 1337), (635, 642, 641, 636), (1627, 1642, 1641, 1628), (1457, 1458, 1456, 1455), (1147, 1149, 1101, 1100), (1315, 1316, 1314, 1313), (1420, 192, 187, 1419), (359, 358, 323, 322), (653, 651, 649, 648, 681, 679, 677, 675, 673, 671, 669, 667, 665, 685, 637, 623, 622, 631, 686, 663, 661, 659, 657, 655), (496, 497, 247, 251), (1897, 153, 140, 1887), (22, 23, 21, 20), (429, 427, 407, 406), (675, 676, 674, 673), (1214, 1213, 1217, 1215), (618, 599, 598, 621), (1962, 1963, 1961, 1960), (1125, 1126, 1124, 1123), (725, 726, 724, 723), (559, 252, 255, 558), (1222, 1221, 1286, 1284), (303, 314, 321, 304), (1849, 1850, 1847, 1848), (1363, 1378, 1377, 1364), (1075, 1076, 1074, 1073), (505, 514, 513, 506), (1115, 1116, 1114, 1113), (1815, 1816, 1814, 1813), (1228, 1241, 1240, 1231), (1696, 1709, 1708, 1689), (1422, 1421, 1484, 1482), (1451, 1452, 1450, 1449), (1390, 1392, 1394, 1396, 1397, 1400, 1402, 1404, 1406, 1408, 1410, 1412, 1414, 1415, 1368, 1370, 1360, 1356, 1416, 1380, 1382, 1384, 1386, 1388), (1092, 1093, 1094, 1097, 1098, 1095, 1096, 1089, 1090, 1091, 148, 146, 1086, 1087, 1088), (530, 531, 529, 528), (54, 63, 61, 55), (1096, 1109, 1108, 1089), (1361, 1371, 1375, 1362), (524, 525, 523, 522), (1622, 1636, 1631, 1623), (147, 165, 164, 163), (332, 333, 331, 330), (1021, 1022, 156, 161), (950, 911, 914, 916, 918, 920, 922, 924, 926, 928, 930, 952, 894, 896, 897, 909, 902, 951, 931, 934, 936, 938, 940, 942, 944, 946, 948), (1521, 1522, 1520, 1519), (313, 320, 321, 314, 315, 316, 317, 318, 319, 300, 269, 267, 299, 312), (1960, 1961, 1959, 1958), (981, 982, 979, 980), (470, 471, 469, 468), (1343, 1344, 1342, 1341), (1752, 1711, 1714, 1716, 1718, 1720, 1722, 1724, 1726, 1728, 1730, 1731, 1734, 1736, 1738, 1740, 1742, 1744, 1746, 1748, 1750, 1751, 1700, 1702, 1692, 1688), (1545, 1546, 1544, 1543), (413, 415, 417, 419, 421, 423, 425, 388, 391, 393, 395, 397, 399, 401, 403, 405, 407, 427, 372, 374, 386, 379, 426, 409, 411), (1549, 1547, 1546, 1545), (825, 839, 838, 829), (1041, 1037, 1036, 1034, 1035, 1019, 158, 156, 1022, 1038, 1042, 1043, 1044, 1039, 1040), (1295, 1305, 1309, 1296), (1016, 1018, 964, 963), (1578, 1614, 1616, 1577), (1294, 1304, 1305, 1295), (657, 658, 656, 655), (369, 380, 387, 370), (1869, 1876, 1877, 1865), (623, 243, 245, 622), (888, 889, 226, 222), (490, 492, 472, 473), (1462, 1461, 1464, 1463), (1692, 1702, 1703, 1693), (850, 851, 849, 848), (1774, 1778, 1779, 1780, 1775, 1776, 1777, 1773, 1772, 1770, 1771, 1755, 164, 166, 1769), (956, 220, 218, 955), (89, 109, 108, 92), (746, 711, 714, 716, 718, 720, 722, 724, 726, 728, 748, 695, 697, 709, 702, 747, 730, 732, 734, 736, 738, 740, 742, 744), (937, 938, 936, 935), (1981, 1982, 1980, 1979), (1949, 1951, 1999, 1989, 1987, 1985, 1983, 1981, 1979, 1977, 1975, 1973, 1972, 1970, 1968, 1966, 1964, 1962, 1960, 1958, 1956, 1954, 1991), (400, 401, 399, 398), (1223, 1242, 1238, 1224), (509, 516, 517, 510, 511, 512, 513, 514, 515, 496, 251, 249, 495, 508), (1437, 1436, 1434, 1435, 1419, 187, 189, 1433, 1438, 1442, 1443, 1444, 1439, 1440, 1441), (1495, 1496, 1489, 1490, 1491, 182, 183, 1486, 1487, 1488, 1492, 1493, 1494, 1497, 1498), (402, 403, 401, 400), (1846, 1831, 1830, 1839), (1461, 1462, 1460, 1459), (913, 914, 911, 912), (1693, 1703, 1707, 1694), (1077, 1078, 1076, 1075), (1503, 1502, 1500, 1501, 1485, 184, 186, 1499, 1504, 1508, 1509, 1510, 1505, 1506, 1507), (1358, 1359, 190, 188, 1354, 1355, 1356, 1360, 1361, 1362, 1365, 1366, 1363, 1364, 1357), (1257, 1258, 1256, 1255), (1345, 1346, 1344, 1343), (224, 219, 225, 223), (1585, 1586, 1584, 1583), (1764, 1777, 1776, 1767), (735, 736, 734, 733), (921, 922, 920, 919), (1117, 1118, 1116, 1115), (952, 954, 895, 894), (26, 27, 25, 24), (1679, 1680, 1678, 1677), (93, 107, 103, 94), (1870, 1883, 1882, 1871), (810, 811, 809, 808), (1583, 1584, 1582, 1581), (1486, 183, 184, 1485), (97, 105, 106, 90), (1199, 1200, 1198, 1197), (1229, 1230, 1223, 1224, 1225, 201, 202, 1220, 1221, 1222, 1226, 1227, 1228, 1231, 1232), (309, 318, 317, 310), (1487, 1486, 1485, 1501, 1549, 1545, 1543, 1541, 1539, 1537, 1535, 1533, 1531, 1530, 1527, 1525, 1523, 1521, 1519, 1517, 1515, 1513, 1511, 1550), (1820, 1819, 1823, 1821), (1978, 1980, 1982, 1984, 1986, 1988, 1990, 2000, 1944, 1950, 2001, 1955, 1957, 1959, 1961, 1963, 1965, 1967, 1969, 1971, 1974, 1976), (24, 25, 23, 22), (1895, 1884, 157, 155), (1227, 1237, 1241, 1228), (610, 611, 609, 608), (1645, 1646, 1643, 1644), (394, 395, 393, 392), (34, 35, 33, 32), (596, 597, 595, 594), (1741, 1742, 1740, 1739), (698, 707, 706, 699), (1269, 1267, 1266, 1263, 1261, 1259, 1257, 1255, 1253, 1251, 1249, 1247, 1246, 1286, 1221, 1220, 1219, 1235, 1285, 1281, 1279, 1277, 1275, 1273, 1271), (1061, 1062, 1060, 1059), (753, 754, 236, 232), (1715, 1716, 1714, 1713), (1597, 1598, 1595, 1596), (311, 316, 315, 302), (32, 33, 31, 30), (1680, 1681, 1632, 1634, 1624, 1620, 1682, 1643, 1646, 1648, 1650, 1652, 1654, 1656, 1658, 1660, 1662, 1663, 1666, 1668, 1670, 1672, 1674, 1676, 1678), (441, 450, 449, 442), (1405, 1406, 1404, 1403), (796, 797, 814, 816), (370, 387, 386, 374), (1853, 1854, 1852, 1851), (1673, 1674, 1672, 1671), (1492, 1502, 1503, 1493), (1749, 1750, 1748, 1747), (1155, 1174, 1170, 1156), (1003, 1004, 1002, 1001), (1409, 1410, 1408, 1407), (684, 664, 663, 686), (416, 417, 415, 414), (1020, 160, 158, 1019), (629, 644, 643, 634), (1605, 1606, 1604, 1603), (1445, 1446, 1482, 1484), (279, 277, 2005, 2019), (1559, 1569, 1573, 1560), (166, 162, 1761, 1769), (1523, 1524, 1522, 1521), (1615, 1611, 1609, 1607, 1605, 1603, 1601, 1599, 1597, 1596, 1593, 1591, 1589, 1587, 1585, 1583, 1581, 1579, 1577, 1616, 1553, 1552, 1551, 1567), (1745, 1746, 1744, 1743), (1327, 1328, 1326, 1325), (694, 708, 707, 698), (1032, 1040, 1039, 1033), (181, 177, 1557, 1565), (305, 319, 318, 309), (1161, 1176, 1175, 1162), (79, 81, 83, 85, 110, 106, 105, 104, 102, 103, 107, 108, 109, 99, 101, 100, 98, 68, 71, 73, 75, 77), (1229, 1244, 1243, 1230), (40, 41, 39, 38), (288, 290, 2012, 2018), (571, 562, 563, 564, 568, 566, 567, 558, 255, 254, 561, 565, 569, 570), (363, 361, 339, 338), (554, 556, 536, 537), (1193, 1194, 1192, 1191), (594, 595, 593, 592), (280, 279, 2019, 2014), (1558, 1568, 1569, 1559), (342, 343, 340, 341), (1097, 1106, 1105, 1098), (962, 976, 975, 966), (1762, 1772, 1773, 1763), (941, 942, 940, 939), (1362, 1375, 1374, 1365), (1401, 1402, 1400, 1399), (1730, 1729, 1732, 1731), (1013, 1014, 1012, 1011), (617, 616, 583, 582), (442, 449, 448, 443), (276, 287, 2008, 2002), (1589, 1590, 1588, 1587), (1905, 1906, 1935, 1932, 1904), (299, 267, 266, 298), (483, 485, 487, 489, 454, 457, 459, 461, 463, 465, 467, 469, 471, 491, 438, 440, 452, 445, 490, 473, 475, 477, 479, 481), (1325, 1326, 1324, 1323), (741, 742, 740, 739), (300, 301, 268, 269), (1007, 1008, 1006, 1005), (1839, 1836, 1837, 1838, 212, 214, 1840, 1841, 1842, 1843, 1844, 1845, 1846), (719, 720, 718, 717), (1657, 1655, 1653, 1651, 1649, 1647, 1645, 1644, 1684, 1619, 1618, 1617, 1633, 1683, 1679, 1677, 1675, 1673, 1671, 1669, 1667, 1665, 1664, 1661, 1659), (1356, 1355, 1418, 1416), (1164, 1171, 1176, 1161), (1898, 1888, 1891, 1899), (501, 505, 506, 507, 498, 499, 500, 504, 502, 503, 494, 248, 247, 497), (771, 772, 773, 753, 232, 233, 752, 766, 767, 774, 775, 768, 769, 770), (1739, 1740, 1738, 1737), (526, 527, 525, 524), (784, 785, 783, 782), (1071, 1072, 1070, 1069), (1160, 1173, 1172, 1163), (432, 433, 260, 256), (947, 948, 946, 945), (618, 621, 567, 566), (820, 821, 231, 227), (1603, 1604, 1602, 1601), (1251, 1252, 1250, 1249), (396, 397, 395, 394), (1713, 1714, 1711, 1712), (1154, 1153, 1218, 1216), (544, 545, 543, 542), (410, 411, 409, 408), (1657, 1658, 1656, 1655), (1455, 1456, 1454, 1453), (74, 75, 73, 72), (898, 907, 906, 899), (1490, 1504, 1499, 1491), (1787, 1788, 1786, 1785), (1178, 1180, 1182, 1184, 1186, 1188, 1190, 1192, 1194, 1195, 1198, 1200, 1202, 1204, 1206, 1208, 1210, 1212, 1214, 1215, 1166, 1168, 1158, 1154, 1216), (1983, 1984, 1982, 1981), (1403, 1404, 1402, 1401), (1556, 1570, 1565, 1557), (1977, 1978, 1976, 1975), (1133, 1134, 1132, 1131), (1224, 1238, 1233, 1225), (1429, 1444, 1443, 1430), (1055, 1056, 1054, 1053), (534, 535, 533, 532), (1767, 1768, 1765, 1766, 1759, 1760, 1761, 162, 163, 1756, 1757, 1758, 1762, 1763, 1764), (840, 841, 834, 835, 836, 837, 838, 839, 820, 227, 228, 819, 832, 833), (1630, 1637, 1642, 1627), (555, 535, 534, 557), (1211, 1212, 1210, 1209), (852, 853, 851, 850), (1009, 1010, 1008, 1007), (1841, 1828, 1832, 1842), (1313, 1314, 1350, 1352), (669, 670, 668, 667), (1249, 1250, 1248, 1247), (1123, 1124, 1122, 1121), (350, 351, 349, 348), (1366, 1373, 1378, 1363), (2000, 1990, 1989, 1999, 1998, 1997, 1996, 1995, 1994, 1993, 1992, 142, 141), (747, 749, 729, 730), (52, 53, 51, 50), (1297, 1312, 1311, 1298), (176, 172, 1623, 1631), (1525, 1526, 1524, 1523), (1964, 1965, 1963, 1962), (507, 512, 511, 498), (691, 704, 703, 692), (819, 228, 230, 818), (854, 855, 853, 852), (394, 392, 390, 389, 424, 422, 420, 418, 416, 414, 412, 410, 408, 428, 378, 365, 364, 373, 429, 406, 404, 402, 400, 398, 396), (1059, 1060, 1058, 1057), (78, 79, 77, 76), (1341, 1342, 1340, 1339), (1758, 1822, 1781, 1784, 1786, 1788, 1790, 1792, 1794, 1796, 1798, 1800, 1801, 1804, 1806, 1808, 1810, 1812, 1814, 1816, 1818, 1820, 1821, 1770, 1772, 1762), (456, 457, 454, 455), (1917, 1918, 1916, 1915), (50, 51, 49, 48), (8, 9, 7, 6), (1527, 1528, 1526, 1525), (1014, 1013, 980, 979), (1357, 1376, 1372, 1358), (1220, 202, 203, 1219), (999, 1000, 998, 997), (756, 768, 775, 757), (1966, 1967, 1965, 1964), (326, 327, 325, 324), (1512, 1548, 1550, 1511), (1923, 1886, 1885, 1933), (765, 770, 769, 755), (16, 17, 15, 14), (1031, 1043, 1042, 1025), (90, 106, 110, 91), (882, 884, 863, 862), (844, 845, 842, 843), (365, 262, 264, 364), (634, 643, 642, 635), (1152, 207, 208, 1151), (1594, 1593, 1596, 1595), (1413, 1414, 1412, 1411), (47, 49, 51, 53, 67, 65, 58, 60, 57, 37, 39, 41, 43, 45), (983, 984, 982, 981), (291, 292, 2011, 2010), (1015, 1017, 997, 998), (754, 753, 773, 758), (281, 282, 2006, 2004), (82, 83, 81, 80), (1533, 1534, 1532, 1531), (302, 315, 314, 303), (682, 681, 648, 647), (282, 283, 2015, 2006), (1273, 1274, 1272, 1271), (1258, 1260, 1262, 1264, 1265, 1268, 1270, 1272, 1274, 1276, 1278, 1280, 1282, 1283, 1234, 1236, 1226, 1222, 1284, 1245, 1248, 1250, 1252, 1254, 1256), (788, 789, 787, 786), (1871, 1882, 1879, 1872), (1681, 1683, 1633, 1632), (1970, 1971, 1969, 1968), (1888, 1887, 140, 157, 1884, 1885, 1886, 1889, 1890, 1893, 1894, 1892, 1891), (437, 451, 450, 441), (758, 763, 764, 765, 755, 756, 757, 762, 761, 759, 760, 751, 235, 236, 754), (1232, 1239, 1244, 1229), (1863, 1864, 1862, 1861), (1561, 1576, 1575, 1562), (616, 617, 615, 614), (1686, 168, 169, 1685), (746, 745, 712, 711), (881, 880, 843, 842), (830, 837, 836, 831), (1883, 1847, 1850, 1852, 1854, 1856, 1858, 1860, 1862, 1864, 1875, 1826, 1825, 1838, 1837, 1878, 1877, 1876, 1881, 1880, 1879, 1882), (1209, 1210, 1208, 1207), (883, 885, 827, 826), (1987, 1988, 1986, 1985), (856, 857, 855, 854), (552, 553, 551, 550), (1231, 1240, 1239, 1232), (458, 459, 457, 456), (1563, 1572, 1571, 1564), (520, 521, 518, 519), (1427, 1437, 1441, 1428), (1760, 1774, 1769, 1761), (1127, 1128, 1126, 1125), (789, 791, 793, 795, 815, 759, 761, 762, 774, 767, 814, 797, 799, 801, 803, 805, 807, 809, 811, 813, 776, 779, 781, 783, 785, 787), (1073, 1074, 1072, 1071), (1913, 1914, 1912, 1911), (1430, 1443, 1442, 1423), (464, 465, 463, 462), (57, 60, 62, 56), (817, 815, 795, 794), (1092, 1102, 1103, 1093), (1081, 1080, 1079, 1083), (460, 461, 459, 458), (358, 359, 357, 356), (1296, 1309, 1308, 1299), (1845, 1834, 1831, 1846), (1330, 1329, 1332, 1331), (414, 415, 413, 412), (486, 487, 485, 484), (1447, 1448, 1446, 1445), (200, 196, 1293, 1301), (1213, 1214, 1212, 1211), (1857, 1858, 1856, 1855), (392, 393, 391, 390), (1051, 1052, 1050, 1049), (1783, 1784, 1781, 1782), (1768, 1775, 1780, 1765), (1835, 1833, 1832, 1828, 1829, 215, 217, 1825, 1826, 1827, 1830, 1831, 1834), (1953, 144, 142, 1992), (1992, 1993, 1952, 1953), (217, 215, 216, 218), (1943, 1952, 1993, 1994), (1995, 1945, 1943, 1994), (1999, 1951, 1948, 1998), (1946, 1945, 1995, 1996), (1996, 1997, 1947, 1946), (1997, 1998, 1948, 1947), (1613, 1615, 1567, 1566), (1360, 1370, 1371, 1361), (1001, 1002, 1000, 999), (1005, 1006, 1004, 1003), (1481, 1480, 1479, 1483), (470, 468, 466, 464, 462, 460, 458, 456, 455, 488, 486, 484, 482, 480, 478, 476, 474, 472, 492, 444, 431, 430, 439, 493), (70, 71, 68, 69), (1358, 1372, 1367, 1359), (1805, 1806, 1804, 1803), (293, 280, 2014, 2013), (945, 946, 944, 943), (1319, 1320, 1318, 1317), (923, 924, 922, 921), (437, 441, 442, 443, 434, 435, 436, 440, 438, 439, 430, 259, 260, 433), (576, 577, 578, 579, 560, 253, 252, 559, 572, 573, 580, 581, 574, 575), (1919, 1920, 1918, 1917), (278, 275, 274, 2007), (1128, 1127, 1130, 1129), (1842, 1832, 1833, 1843), (1415, 1417, 1369, 1368), (702, 701, 749, 747), (1631, 1636, 1640, 1641, 1642, 1637, 1638, 1639, 1635, 1634, 1632, 1633, 1617, 174, 176), (1347, 1351, 1349, 1348), (1407, 1408, 1406, 1405), (1975, 1976, 1974, 1973), (1203, 1204, 1202, 1201), (538, 539, 537, 536)])
me_atmega328_optiboot_uno.polygons.foreach_set('material_index', [0, 0, 1, 0, 0, 0, 0, 0, 0, 0, 0, 0, 0, 0, 0, 0, 0, 0, 0, 0, 0, 0, 0, 0, 0, 1, 1, 0, 0, 0, 0, 0, 0, 0, 0, 0, 0, 0, 0, 0, 0, 0, 0, 0, 0, 0, 0, 0, 0, 1, 0, 0, 0, 0, 0, 0, 0, 0, 0, 0, 0, 0, 0, 0, 0, 0, 0, 0, 0, 0, 0, 0, 0, 0, 0, 0, 0, 0, 0, 0, 0, 0, 0, 0, 0, 0, 0, 1, 0, 0, 0, 0, 0, 0, 1, 0, 1, 1, 0, 1, 1, 0, 0, 0, 1, 0, 0, 0, 0, 0, 0, 0, 0, 0, 1, 0, 0, 0, 0, 0, 0, 0, 0, 0, 0, 0, 0, 0, 0, 0, 0, 0, 0, 0, 0, 0, 0, 0, 0, 0, 0, 0, 0, 0, 0, 0, 0, 0, 0, 0, 0, 0, 0, 0, 0, 0, 0, 0, 0, 0, 0, 0, 0, 0, 0, 0, 0, 0, 0, 0, 0, 0, 0, 0, 0, 0, 0, 0, 0, 0, 0, 0, 0, 0, 0, 1, 0, 0, 0, 0, 0, 0, 0, 0, 0, 0, 1, 0, 0, 0, 0, 0, 0, 1, 0, 0, 0, 0, 0, 0, 1, 0, 0, 0, 0, 0, 0, 1, 0, 0, 0, 0, 0, 0, 0, 0, 0, 0, 0, 0, 0, 0, 0, 0, 0, 0, 0, 0, 0, 0, 0, 0, 0, 0, 0, 0, 0, 0, 0, 0, 0, 0, 0, 0, 0, 0, 0, 0, 0, 0, 0, 0, 0, 0, 0, 0, 0, 0, 0, 0, 0, 0, 0, 0, 0, 0, 0, 0, 0, 0, 0, 0, 0, 0, 0, 0, 0, 0, 0, 0, 0, 0, 0, 0, 0, 0, 0, 0, 0, 0, 0, 0, 0, 0, 0, 0, 0, 0, 0, 0, 0, 0, 0, 0, 0, 0, 0, 0, 0, 0, 0, 0, 0, 0, 0, 0, 0, 0, 0, 0, 0, 0, 0, 0, 0, 0, 0, 0, 0, 0, 0, 0, 0, 0, 0, 0, 0, 0, 0, 0, 0, 0, 0, 0, 0, 0, 0, 0, 0, 0, 0, 0, 0, 0, 0, 0, 1, 0, 0, 0, 0, 0, 0, 0, 0, 0, 0, 0, 0, 0, 0, 0, 0, 0, 0, 0, 0, 0, 0, 0, 0, 0, 0, 0, 0, 0, 0, 0, 0, 0, 0, 0, 0, 0, 0, 0, 0, 0, 0, 0, 0, 0, 0, 0, 0, 0, 0, 0, 0, 0, 0, 0, 0, 0, 0, 0, 0, 0, 0, 0, 0, 0, 0, 0, 0, 0, 0, 0, 0, 0, 0, 0, 0, 0, 0, 0, 0, 0, 0, 0, 0, 0, 0, 0, 0, 0, 0, 0, 0, 0, 0, 0, 0, 0, 0, 0, 0, 0, 0, 0, 0, 0, 0, 0, 0, 0, 0, 0, 0, 0, 0, 0, 0, 0, 0, 0, 0, 0, 0, 0, 0, 0, 0, 0, 0, 0, 0, 0, 0, 0, 0, 0, 0, 0, 0, 0, 0, 0, 0, 0, 0, 0, 0, 0, 0, 0, 0, 0, 0, 0, 0, 0, 0, 0, 0, 0, 0, 0, 0, 0, 0, 0, 1, 0, 0, 0, 0, 0, 0, 0, 0, 0, 0, 0, 0, 0, 0, 0, 0, 0, 0, 0, 0, 0, 0, 0, 0, 0, 0, 0, 0, 0, 0, 0, 0, 0, 0, 0, 0, 0, 0, 0, 0, 0, 0, 0, 0, 0, 0, 0, 0, 0, 0, 0, 0, 0, 0, 0, 0, 0, 0, 0, 0, 0, 0, 0, 0, 0, 0, 0, 0, 0, 0, 0, 0, 0, 0, 0, 0, 0, 0, 0, 0, 0, 0, 0, 0, 0, 0, 0, 0, 0, 0, 0, 0, 0, 0, 0, 0, 0, 0, 0, 0, 0, 0, 0, 1, 0, 0, 0, 0, 0, 0, 0, 0, 0, 0, 0, 0, 0, 0, 1, 0, 0, 0, 0, 0, 0, 0, 0, 0, 0, 0, 0, 0, 0, 0, 0, 0, 0, 0, 0, 0, 0, 0, 0, 0, 0, 0, 0, 0, 0, 0, 0, 0, 0, 0, 0, 0, 0, 0, 0, 0, 0, 0, 0, 0, 0, 0, 0, 0, 0, 0, 0, 0, 0, 0, 0, 0, 0, 0, 0, 0, 0, 0, 0, 0, 0, 0, 0, 0, 0, 0, 0, 0, 0, 0, 0, 0, 0, 0, 0, 0, 0, 0, 0, 0, 0, 0, 0, 0, 0, 0, 0, 0, 0, 0, 0, 0, 0, 0, 0, 0, 0, 0, 0, 0, 0, 0, 0, 0, 0, 0, 0, 0, 0, 0, 0, 0, 0, 0, 0, 0, 0, 0, 0, 0, 0, 0, 0, 0, 0, 0, 0, 0, 0, 0, 0, 0, 0, 0, 0, 0, 0, 0, 0, 0, 0, 0, 0, 0, 0, 0, 0, 0, 0, 0, 0, 0, 0, 0, 0, 0, 0, 0, 0, 0, 0, 0, 0, 0, 0, 0, 0, 0, 0, 0, 0, 0, 0, 0, 0, 0, 0, 0, 0, 0, 0, 0, 0, 0, 0, 0, 0, 0, 0, 0, 0, 0, 0, 0, 0, 0, 0, 0, 0, 0, 0, 0, 0, 0, 0, 0, 0, 0, 0, 0, 0, 0, 0, 0, 0, 0, 0, 0, 0, 0, 0, 0, 0, 0, 0, 0, 0, 0, 0, 0, 0, 0, 0, 0, 0, 0, 0, 0, 0, 0, 0, 0, 0, 0, 0, 0, 0, 0, 0, 0, 0, 0, 0, 0, 0, 0, 0, 0, 0, 0, 0, 0, 0, 0, 0, 0, 0, 0, 0, 0, 0, 0, 0, 0, 0, 0, 0, 0, 0, 0, 0, 0, 0, 0, 0, 0, 0, 0, 0, 0, 0, 0, 0, 0, 0, 0, 0, 0, 0, 0, 0, 0, 0, 0, 0, 0, 0, 0, 0, 0, 0, 0, 0, 0, 0, 0, 0, 0, 0, 0, 0, 0, 0, 0, 0, 0, 0, 0, 0, 0, 0, 0, 0, 0, 0, 0, 0, 0, 0, 0, 0, 0, 0, 0, 0, 0, 0, 0, 0, 0, 0, 0, 0, 0, 0, 0, 0, 0, 0, 0, 0, 0, 1, 0, 0, 0, 0, 0, 0, 0, 0, 0, 0, 0, 0, 0, 0, 0, 0, 0, 0, 0, 0, 0, 0, 0, 0, 0, 0, 0, 0, 0, 0, 0, 0, 0])
me_atmega328_optiboot_uno.materials.append(mat_white)
me_atmega328_optiboot_uno.materials.append(mat_material)
me_atmega328_optiboot_uno.use_remesh_preserve_volume = False
me_atmega328_optiboot_uno.use_remesh_preserve_attributes = False
me_atmega328_optiboot_uno.use_mirror_vertex_groups = False
me_atmega328_optiboot_uno.update()

# ---- objects
ob_atmega328_optiboot_uno = bpy.data.objects.new('ATmega328 Optiboot Uno', me_atmega328_optiboot_uno)
ob_camera = bpy.data.objects.new('Camera', cam_camera)

# ---- transforms, parenting, visibility, modifiers, constraints
ob_atmega328_optiboot_uno.location = (0.0, 0.0, 0.0)
ob_atmega328_optiboot_uno.lineart.crease_threshold = 0.0
ob_camera.location = (7.481, -6.508, 5.344)
ob_camera.rotation_euler = (1.109, 0.01082, 0.8149)
ob_camera.lock_rotations_4d = False
ob_camera.empty_display_type = 'ARROWS'
ob_camera.color = (0.0, 0.0, 0.0, 0.0)
ob_camera.display_type = 'WIRE'
ob_camera.lineart.crease_threshold = 0.0

# ---- collection membership
col_collection_1.objects.link(ob_atmega328_optiboot_uno)
col_collection_1.objects.link(ob_camera)

# ---- scene / render settings (as saved in the file)
scene.camera = ob_camera
scene.frame_start = 1; scene.frame_end = 250; scene.frame_set(1)
scene.render.engine = 'BLENDER_EEVEE_NEXT'
scene.render.resolution_percentage = 50
scene.render.dither_intensity = 0.0
scene.cycles.use_denoising = False
scene.cycles.samples = 10
scene.cycles.sampling_pattern = 'TABULATED_SOBOL'
scene.cycles.light_sampling_threshold = 0.0
scene.cycles.use_adaptive_sampling = False
scene.cycles.use_light_tree = False
scene.cycles.blur_glossy = 0.0
scene.cycles.pixel_filter_type = 'GAUSSIAN'
scene.cycles.sample_clamp_indirect = 0.0
scene.view_settings.view_transform = 'Raw'
bpy.context.view_layer.update()

# ---- added for rendering (the .blend has no usable light): sun
light_auto_sun = bpy.data.lights.new('AutoSun', 'SUN')
light_auto_sun.energy = 3.0
light_auto_sun.angle = 0.0523599
ob_auto_sun = bpy.data.objects.new('AutoSun', light_auto_sun)
scene.collection.objects.link(ob_auto_sun)
ob_auto_sun.rotation_euler = (0.872665, 0.174533, 0.523599)
bpy.context.view_layer.update()
